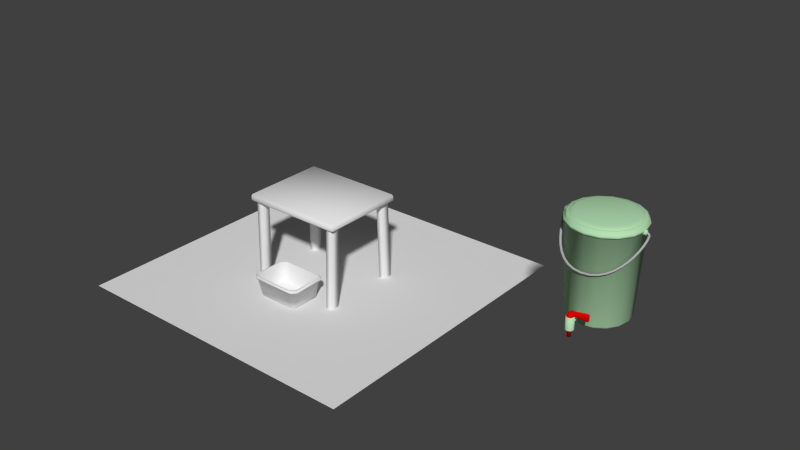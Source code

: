 # Source: HandwashStation.blend  (saved by Blender 2.73.0; exported with 4.5.12 LTS)
import bpy
from mathutils import Matrix  # noqa: F401  (used for matrix-valued properties, if any)

bpy.ops.wm.read_factory_settings(use_empty=True)
scene = bpy.context.scene
scene.name = 'Scene'

# ---- collections
col_collection_1 = bpy.data.collections.new('Collection 1'); scene.collection.children.link(col_collection_1)

# ---- materials (node trees are filled in below, after node groups)
mat_brushed_steel = bpy.data.materials.new('Brushed_Steel')
mat_brushed_steel.alpha_threshold = 0.0
mat_brushed_steel.use_transparent_shadow = False
mat_brushed_steel.diffuse_color = (0.4648, 0.7484, 0.4577, 1.0)
mat_brushed_steel.roughness = 0.5
mat_brushed_steel.line_color = (0.0, 0.0, 0.0, 1.0)
mat_material = bpy.data.materials.new('Material')
mat_material.alpha_threshold = 0.0
mat_material.use_transparent_shadow = False
mat_material.diffuse_color = (0.8, 0.001989, 0.0, 1.0)
mat_material.roughness = 0.5
mat_chrome = bpy.data.materials.new('Chrome')
mat_chrome.alpha_threshold = 0.0
mat_chrome.use_transparent_shadow = False
mat_chrome.diffuse_color = (0.4292, 0.4292, 0.4292, 1.0)
mat_chrome.roughness = 0.5
mat_chrome.specular_intensity = 0.2654
mat_chrome.line_color = (0.0, 0.0, 0.0, 1.0)

# ---- material node trees

# ---- world
world_world = bpy.data.worlds.new('World'); scene.world = world_world
world_world.color = (0.05088, 0.05088, 0.05088)
world_world.use_sun_shadow = False
world_world.sun_shadow_jitter_overblur = 0.0
world_world.cycles.sampling_method = 'MANUAL'
world_world.cycles.sample_map_resolution = 256

# ---- meshes
me_plane = bpy.data.meshes.new('Plane')
me_plane.from_pydata([(-1.0, -1.0, 0.0), (1.0, -1.0, 0.0), (-1.0, 1.0, 0.0), (1.0, 1.0, 0.0)], [], [(0, 1, 3, 2)])
me_plane.use_remesh_preserve_volume = False
me_plane.use_remesh_preserve_attributes = False
me_plane.use_mirror_vertex_groups = False
me_plane.update()
me_cube_001 = bpy.data.meshes.new('Cube.001')
me_cube_001.from_pydata([(-0.132, -0.0007557, 0.09117), (-0.1161, 0.01246, 0.11), (-0.1457, 0.0121, 0.08066), (-0.1457, 0.0121, -0.08066), (-0.1161, 0.01246, -0.11), (-0.132, -0.0007557, -0.09117), (0.1161, 0.01246, -0.11), (0.1457, 0.0121, -0.08066), (0.132, -0.0007557, -0.09117), (0.1457, 0.0121, 0.08066), (0.1161, 0.01246, 0.11), (0.132, -0.0007557, 0.09117), (-0.1672, 0.1362, 0.09786), (-0.1384, 0.1359, 0.1261), (-0.1672, 0.1362, -0.09786), (-0.1384, 0.1359, -0.1261), (0.1384, 0.1359, -0.1261), (0.1672, 0.1362, -0.09786), (0.1672, 0.1362, 0.09786), (0.1384, 0.1359, 0.1261), (-0.1745, 0.1272, 0.1022), (-0.1445, 0.1268, 0.1317), (-0.1745, 0.1272, -0.1022), (-0.1445, 0.1268, -0.1317), (0.1445, 0.1268, -0.1317), (0.1745, 0.1272, -0.1022), (0.1745, 0.1272, 0.1022), (0.1445, 0.1268, 0.1317), (-0.159, 0.1431, 0.09306), (-0.1316, 0.1427, 0.1199), (-0.159, 0.1431, -0.09306), (-0.1316, 0.1427, -0.1199), (0.1316, 0.1427, -0.1199), (0.159, 0.1431, -0.09306), (0.159, 0.1431, 0.09306), (0.1316, 0.1427, 0.1199), (-0.1399, 0.01727, 0.07685), (-0.1158, 0.017, 0.09905), (-0.1399, 0.01727, -0.07685), (-0.1158, 0.017, -0.09905), (0.1158, 0.017, -0.09905), (0.1399, 0.01727, -0.07685), (0.1399, 0.01727, 0.07685), (0.1158, 0.017, 0.09905), (-0.1745, 0.1357, 0.1022), (-0.1676, 0.1431, 0.09811), (-0.1388, 0.1427, 0.1264), (-0.1445, 0.1354, 0.1317), (-0.1676, 0.1431, -0.09811), (-0.1745, 0.1357, -0.1022), (-0.1445, 0.1354, -0.1317), (-0.1388, 0.1427, -0.1264), (0.1388, 0.1427, -0.1264), (0.1445, 0.1354, -0.1317), (0.1745, 0.1357, -0.1022), (0.1676, 0.1431, -0.09811), (0.1676, 0.1431, 0.09811), (0.1745, 0.1357, 0.1022), (0.1445, 0.1354, 0.1317), (0.1388, 0.1427, 0.1264)], [], [(0, 5, 8, 11), (17, 18, 9, 7), (15, 16, 6, 4), (19, 13, 1, 10), (0, 1, 2), (3, 4, 5), (6, 7, 8), (9, 10, 11), (1, 13, 12, 2), (15, 4, 3, 14), (5, 0, 2, 3), (17, 7, 6, 16), (8, 5, 4, 6), (19, 10, 9, 18), (11, 8, 7, 9), (0, 11, 10, 1), (12, 14, 3, 2), (13, 19, 27, 21), (18, 17, 25, 26), (16, 15, 23, 24), (14, 12, 20, 22), (19, 18, 26, 27), (17, 16, 24, 25), (15, 14, 22, 23), (12, 13, 21, 20), (23, 22, 49, 50), (56, 55, 33, 34), (52, 51, 31, 32), (20, 21, 47, 44), (59, 56, 34, 35), (55, 52, 32, 33), (51, 48, 30, 31), (48, 45, 28, 30), (21, 27, 58, 47), (27, 26, 57, 58), (25, 24, 53, 54), (46, 59, 35, 29), (26, 25, 54, 57), (24, 23, 50, 53), (22, 20, 44, 49), (29, 35, 43, 37), (34, 33, 41, 42), (32, 31, 39, 40), (30, 28, 36, 38), (35, 34, 42, 43), (33, 32, 40, 41), (31, 30, 38, 39), (28, 29, 37, 36), (36, 37, 43, 42, 41, 40, 39, 38), (44, 47, 46, 45), (50, 49, 48, 51), (54, 53, 52, 55), (58, 57, 56, 59), (49, 44, 45, 48), (53, 50, 51, 52), (57, 54, 55, 56), (47, 58, 59, 46), (45, 46, 29, 28)])
me_cube_001.polygons.foreach_set('use_smooth', [True] * 58)
_uv = me_cube_001.uv_layers.new(name='UVMap')
_uv.uv.foreach_set('vector', [0.7768, 0.5472, 0.5884, 0.5038, 0.6514, 0.2308, 0.8398, 0.2743, 0.9669, 0.05747, 0.9975, 0.2591, 0.8665, 0.254, 0.8464, 0.1013, 0.4344, 0.4752, 0.5004, 0.1891, 0.6237, 0.2418, 0.5684, 0.4818, 0.9938, 0.3029, 0.9278, 0.589, 0.8045, 0.5362, 0.8598, 0.2963, 0.7829, 0.5574, 0.8045, 0.5362, 0.7915, 0.5779, 0.6991, 0.7056, 0.6645, 0.7324, 0.6772, 0.7046, 0.8277, 0.06297, 0.8464, 0.1013, 0.8266, 0.09248, 0.8665, 0.254, 0.8598, 0.2963, 0.8502, 0.268, 0.8045, 0.5362, 0.9278, 0.589, 0.9119, 0.63, 0.7915, 0.5779, 0.7595, 0.8314, 0.6645, 0.7324, 0.6991, 0.7056, 0.793, 0.8015, 0.6772, 0.7046, 0.7829, 0.5574, 0.7915, 0.5779, 0.6991, 0.7056, 0.9669, 0.05747, 0.8464, 0.1013, 0.8277, 0.06297, 0.9507, 0.0177, 0.6514, 0.2308, 0.5884, 0.5038, 0.5684, 0.4818, 0.6237, 0.2418, 0.9938, 0.3029, 0.8598, 0.2963, 0.8665, 0.254, 0.9975, 0.2591, 0.8502, 0.268, 0.8266, 0.09248, 0.8464, 0.1013, 0.8665, 0.254, 0.7768, 0.5472, 0.8398, 0.2743, 0.8598, 0.2963, 0.8045, 0.5362, 0.9119, 0.63, 0.793, 0.8015, 0.6991, 0.7056, 0.7915, 0.5779, -0.001557, 0.6993, 0.06178, 0.41, 0.07495, 0.4119, 0.01041, 0.7028, 0.09239, 0.3635, 0.3142, 0.2475, 0.321, 0.2626, 0.1023, 0.3759, 0.5798, 0.5042, 0.4849, 0.8421, 0.4699, 0.8459, 0.5689, 0.4931, 0.1673, 0.9254, 0.007733, 0.7534, 0.02185, 0.7454, 0.1775, 0.9152, 0.06178, 0.41, 0.09239, 0.3635, 0.1023, 0.3759, 0.07495, 0.4119, 0.3142, 0.2475, 0.3717, 0.2325, 0.3757, 0.2501, 0.321, 0.2626, 0.2108, 0.9575, 0.1673, 0.9254, 0.1775, 0.9152, 0.2202, 0.944, 0.007733, 0.7534, -0.001557, 0.6993, 0.01041, 0.7028, 0.02185, 0.7454, 0.2202, 0.944, 0.1775, 0.9152, 0.1839, 0.9073, 0.2268, 0.9339, 0.1177, 0.3926, 0.3275, 0.2856, 0.3288, 0.2969, 0.1257, 0.4002, 0.5455, 0.4941, 0.4504, 0.8329, 0.4449, 0.822, 0.5351, 0.5006, 0.02185, 0.7454, 0.01041, 0.7028, 0.01989, 0.7024, 0.03075, 0.7407, 0.09174, 0.4238, 0.1177, 0.3926, 0.1257, 0.4002, 0.09666, 0.4311, 0.3275, 0.2856, 0.3813, 0.2789, 0.3835, 0.2919, 0.3288, 0.2969, 0.2347, 0.9212, 0.1909, 0.897, 0.1963, 0.887, 0.241, 0.9108, 0.1909, 0.897, 0.04121, 0.736, 0.05051, 0.7325, 0.1963, 0.887, 0.01041, 0.7028, 0.07495, 0.4119, 0.08363, 0.4162, 0.01989, 0.7024, 0.07495, 0.4119, 0.1023, 0.3759, 0.1091, 0.3837, 0.08363, 0.4162, 0.321, 0.2626, 0.3757, 0.2501, 0.3785, 0.2629, 0.3245, 0.2731, 0.03038, 0.6989, 0.09174, 0.4238, 0.09666, 0.4311, 0.0383, 0.6944, 0.1023, 0.3759, 0.321, 0.2626, 0.3245, 0.2731, 0.1091, 0.3837, 0.5689, 0.4931, 0.4699, 0.8459, 0.4595, 0.843, 0.5585, 0.4902, 0.1775, 0.9152, 0.02185, 0.7454, 0.03075, 0.7407, 0.1839, 0.9073, 0.0383, 0.6944, 0.09666, 0.4311, 0.1976, 0.503, 0.1466, 0.6626, 0.1257, 0.4002, 0.3288, 0.2969, 0.3358, 0.4569, 0.2116, 0.4809, 0.5351, 0.5006, 0.4449, 0.822, 0.2947, 0.759, 0.3741, 0.4762, 0.1963, 0.887, 0.05051, 0.7325, 0.1506, 0.6879, 0.259, 0.7593, 0.09666, 0.4311, 0.1257, 0.4002, 0.2116, 0.4809, 0.1976, 0.503, 0.3288, 0.2969, 0.3835, 0.2919, 0.3741, 0.4762, 0.3358, 0.4569, 0.241, 0.9108, 0.1963, 0.887, 0.259, 0.7593, 0.2947, 0.759, 0.05051, 0.7325, 0.0383, 0.6944, 0.1466, 0.6626, 0.1506, 0.6879, 0.1506, 0.6879, 0.1466, 0.6626, 0.1976, 0.503, 0.2116, 0.4809, 0.3358, 0.4569, 0.3741, 0.4762, 0.2947, 0.759, 0.259, 0.7593, 0.03075, 0.7407, 0.01989, 0.7024, 0.03038, 0.6989, 0.04121, 0.736, 0.2268, 0.9339, 0.1839, 0.9073, 0.1909, 0.897, 0.2347, 0.9212, 0.3245, 0.2731, 0.3785, 0.2629, 0.3813, 0.2789, 0.3275, 0.2856, 0.08363, 0.4162, 0.1091, 0.3837, 0.1177, 0.3926, 0.09174, 0.4238, 0.1839, 0.9073, 0.03075, 0.7407, 0.04121, 0.736, 0.1909, 0.897, 0.5585, 0.4902, 0.4595, 0.843, 0.4504, 0.8329, 0.5455, 0.4941, 0.1091, 0.3837, 0.3245, 0.2731, 0.3275, 0.2856, 0.1177, 0.3926, 0.01989, 0.7024, 0.08363, 0.4162, 0.09174, 0.4238, 0.03038, 0.6989, 0.04121, 0.736, 0.03038, 0.6989, 0.0383, 0.6944, 0.05051, 0.7325])
me_cube_001.use_remesh_preserve_volume = False
me_cube_001.use_remesh_preserve_attributes = False
me_cube_001.use_mirror_vertex_groups = False
me_cube_001.update()
me_cube = bpy.data.meshes.new('Cube')
me_cube.from_pydata([(-0.3291, 0.5306, 0.2687), (-0.3291, 0.5426, 0.2807), (-0.3411, 0.5426, 0.2687), (-0.3411, 0.5426, -0.2687), (-0.3291, 0.5426, -0.2807), (-0.3291, 0.5306, -0.2687), (0.3291, 0.5426, -0.2807), (0.3411, 0.5426, -0.2687), (0.3291, 0.5306, -0.2687), (0.3411, 0.5426, 0.2687), (0.3291, 0.5426, 0.2807), (0.3291, 0.5306, 0.2687), (-0.3411, 0.5659, 0.2687), (-0.3291, 0.5659, 0.2807), (-0.3291, 0.5779, 0.2687), (-0.3411, 0.5659, -0.2687), (-0.3291, 0.5779, -0.2687), (-0.3291, 0.5659, -0.2807), (0.3291, 0.5659, -0.2807), (0.3291, 0.5779, -0.2687), (0.3411, 0.5659, -0.2687), (0.3411, 0.5659, 0.2687), (0.3291, 0.5779, 0.2687), (0.3291, 0.5659, 0.2807), (-0.3171, 0.002736, -0.198), (-0.3171, 0.002736, -0.2598), (-0.2762, 0.002736, -0.2598), (-0.2762, 0.002736, -0.198), (-0.3104, 0.5486, -0.193), (-0.3104, 0.5486, -0.2548), (-0.2694, 0.5486, -0.2548), (-0.2694, 0.5486, -0.193), (0.2749, 0.0005951, -0.2093), (0.2749, 0.0005951, -0.271), (0.3159, 0.0005951, -0.271), (0.3159, 0.0005951, -0.2093), (0.2682, 0.5486, -0.193), (0.2682, 0.5486, -0.2548), (0.3091, 0.5486, -0.2548), (0.3091, 0.5486, -0.193), (-0.3238, 0.0005951, 0.2525), (-0.3238, 0.0005951, 0.1908), (-0.2828, 0.0005951, 0.1908), (-0.2828, 0.0005951, 0.2525), (-0.3104, 0.5486, 0.2525), (-0.3104, 0.5486, 0.1908), (-0.2694, 0.5486, 0.1908), (-0.2694, 0.5486, 0.2525), (0.2772, 0.0005951, 0.2843), (0.2772, 0.0005951, 0.2225), (0.3181, 0.0005951, 0.2225), (0.3181, 0.0005951, 0.2843), (0.2682, 0.5486, 0.2525), (0.2682, 0.5486, 0.1908), (0.3091, 0.5486, 0.1908), (0.3091, 0.5486, 0.2525)], [], [(0, 5, 8, 11), (20, 21, 9, 7), (22, 19, 16, 14), (17, 18, 6, 4), (23, 13, 1, 10), (0, 1, 2), (3, 4, 5), (6, 7, 8), (9, 10, 11), (12, 13, 14), (15, 16, 17), (18, 19, 20), (21, 22, 23), (1, 13, 12, 2), (14, 16, 15, 12), (17, 4, 3, 15), (5, 0, 2, 3), (16, 19, 18, 17), (20, 7, 6, 18), (8, 5, 4, 6), (19, 22, 21, 20), (23, 10, 9, 21), (11, 8, 7, 9), (22, 14, 13, 23), (0, 11, 10, 1), (12, 15, 3, 2), (28, 29, 25, 24), (29, 30, 26, 25), (30, 31, 27, 26), (31, 28, 24, 27), (36, 37, 33, 32), (37, 38, 34, 33), (38, 39, 35, 34), (39, 36, 32, 35), (44, 45, 41, 40), (45, 46, 42, 41), (46, 47, 43, 42), (47, 44, 40, 43), (52, 53, 49, 48), (53, 54, 50, 49), (54, 55, 51, 50), (55, 52, 48, 51)])
me_cube.polygons.foreach_set('use_smooth', [True] * 42)
_uv = me_cube.uv_layers.new(name='UVMap')
_uv.uv.foreach_set('vector', [0.009879, 0.009713, 0.4527, 0.009713, 0.4527, 0.5427, 0.009879, 0.5427, 0.3792, 0.5525, 0.3792, 0.8603, 0.36, 0.8603, 0.36, 0.5525, 0.9152, 0.5427, 0.4724, 0.5427, 0.4724, 0.009713, 0.9152, 0.009713, 0.321, 0.9294, 0.321, 0.5525, 0.3402, 0.5525, 0.3402, 0.9294, 0.935, 0.6985, 0.935, 0.3216, 0.9542, 0.3216, 0.9542, 0.6985, 0.964, 0.3147, 0.9542, 0.3216, 0.9542, 0.3078, 0.3402, 0.9431, 0.3402, 0.9294, 0.3501, 0.9362, 0.4247, 0.5811, 0.4387, 0.5811, 0.4317, 0.5908, 0.36, 0.8603, 0.36, 0.874, 0.3501, 0.8672, 0.935, 0.3078, 0.935, 0.3216, 0.9251, 0.3147, 0.321, 0.9431, 0.3111, 0.9362, 0.321, 0.9294, 0.4247, 0.5622, 0.4317, 0.5525, 0.4387, 0.5622, 0.3792, 0.8603, 0.3891, 0.8672, 0.3792, 0.874, 0.9542, 0.3216, 0.935, 0.3216, 0.935, 0.3078, 0.9542, 0.3078, 0.9152, 0.009713, 0.4724, 0.009713, 0.4724, 4.828e-08, 0.9152, 0.0, 0.321, 0.9294, 0.3402, 0.9294, 0.3402, 0.9431, 0.321, 0.9431, 0.4527, 0.009713, 0.009879, 0.009713, 0.009879, 4.828e-08, 0.4527, 0.0, 0.4724, 0.009713, 0.4724, 0.5427, 0.4625, 0.5427, 0.4625, 0.009713, 0.4387, 0.5622, 0.4387, 0.5811, 0.4247, 0.5811, 0.4247, 0.5622, 0.4527, 0.5427, 0.4527, 0.009713, 0.4625, 0.009713, 0.4625, 0.5427, 0.4724, 0.5427, 0.9152, 0.5427, 0.9152, 0.5525, 0.4724, 0.5525, 0.3792, 0.874, 0.36, 0.874, 0.36, 0.8603, 0.3792, 0.8603, 0.009879, 0.5427, 0.4527, 0.5427, 0.4527, 0.5525, 0.009879, 0.5525, 0.9152, 0.5427, 0.9152, 0.009713, 0.9251, 0.009713, 0.9251, 0.5427, 0.009879, 0.009713, 0.009879, 0.5427, 4.91e-08, 0.5427, 0.0, 0.009713, 0.935, 0.3078, 0.935, 0.0, 0.9542, 0.0, 0.9542, 0.3078, 0.2154, 0.9952, 0.1794, 0.9946, 0.1794, 0.5525, 0.2154, 0.553, 0.4864, 0.5525, 0.5103, 0.5525, 0.5103, 0.9946, 0.4864, 0.9946, 0.3111, 0.9946, 0.2752, 0.9946, 0.2752, 0.5525, 0.3111, 0.5525, 0.2392, 0.9955, 0.2154, 0.9952, 0.2154, 0.553, 0.2392, 0.5534, 0.1434, 0.5527, 0.1794, 0.5532, 0.1794, 0.9971, 0.1434, 0.9966, 0.4625, 0.5525, 0.4864, 0.5532, 0.4864, 0.9972, 0.4625, 0.9965, 0.964, 0.00105, 1.0, 0.0, 1.0, 0.444, 0.964, 0.4451, 0.1196, 0.5525, 0.1434, 0.5527, 0.1434, 0.9966, 0.1196, 0.9963, 0.08361, 0.5529, 0.1196, 0.5535, 0.1196, 0.9974, 0.08361, 0.9968, 0.4129, 0.9964, 0.3891, 0.9968, 0.3891, 0.5529, 0.4129, 0.5525, 0.2752, 0.997, 0.2392, 0.9964, 0.2392, 0.5525, 0.2752, 0.5531, 0.05975, 0.5525, 0.08361, 0.5529, 0.08361, 0.9968, 0.05975, 0.9964, 0.02383, 0.5543, 0.05975, 0.5525, 0.05975, 0.9969, 0.02383, 0.9988, 0.4625, 0.9965, 0.4387, 0.9972, 0.4387, 0.5531, 0.4625, 0.5525, 1.0, 0.8902, 0.964, 0.8891, 0.964, 0.4451, 1.0, 0.4461, 9.82e-08, 0.5555, 0.02383, 0.5543, 0.02383, 0.9988, 0.0, 1.0])
me_cube.use_remesh_preserve_volume = False
me_cube.use_remesh_preserve_attributes = False
me_cube.use_mirror_vertex_groups = False
me_cube.update()
me_mesh = bpy.data.meshes.new('Mesh')
me_mesh.from_pydata([(0.205, 0.5169, 0.003104), (0.2051, 0.5121, -0.0005165), (0.211, 0.5118, -0.0004663), (0.2115, 0.5166, -0.004078), (0.2171, 0.5158, 0.003212), (0.2161, 0.5111, -0.0004009), (0.2198, 0.51, -0.0003292), (0.222, 0.5143, -0.003892), (0.2218, 0.5089, -0.0002819), (0.2229, 0.5076, -0.0008725), (0.2277, 0.5072, 0.003485), (0.2229, 0.5058, 0.0006648), (0.2282, 0.5057, -0.003541), (0.2223, 0.4954, 0.003525), (0.2197, 0.4799, 0.01407), (0.2247, 0.4771, 0.01186), (0.2146, 0.4612, 0.03036), (0.2067, 0.4404, 0.05085), (0.2002, 0.4203, 0.07782), (0.1957, 0.4187, 0.07407), (0.2003, 0.4149, 0.07298), (0.1855, 0.3983, 0.1026), (0.1811, 0.397, 0.09859), (0.1668, 0.3772, 0.1273), (0.1627, 0.3762, 0.123), (0.1437, 0.358, 0.1507), (0.14, 0.3573, 0.1459), (0.1436, 0.3524, 0.1461), (0.1159, 0.3414, 0.1712), (0.1128, 0.3411, 0.166), (0.1158, 0.3359, 0.1666), (0.08297, 0.3285, 0.1875), (0.08076, 0.3284, 0.1819), (0.08288, 0.3229, 0.1829), (0.04335, 0.3202, 0.1924), (-0.0004158, 0.3173, 0.1962), (-0.0004158, 0.3115, 0.1976), (0.2051, 0.5169, -0.004137), (0.205, 0.5218, -0.004159), (0.212, 0.5215, -0.004107), (0.2173, 0.5158, -0.003997), (0.2254, 0.5122, -0.003762), (0.2287, 0.5158, -0.003814), (0.2274, 0.5095, -0.003604), (0.2332, 0.5062, -0.003277), (0.2275, 0.4934, 0.0006636), (0.2296, 0.4766, 0.01257), (0.2195, 0.458, 0.02858), (0.2115, 0.4369, 0.04942), (0.1855, 0.3929, 0.09787), (0.19, 0.3914, 0.09951), (0.1668, 0.3717, 0.1227), (0.1709, 0.37, 0.1247), (0.1474, 0.3503, 0.1485), (0.1189, 0.3334, 0.1695), (0.04443, 0.3145, 0.1937), (-0.0004158, 0.3083, 0.2013), (0.2119, 0.5215, 0.00319), (0.2114, 0.5166, 0.00315), (0.2182, 0.5205, 0.00328), (0.2239, 0.5187, 0.003406), (0.2218, 0.5143, 0.003288), (0.2285, 0.5159, 0.003573), (0.2251, 0.5123, 0.003367), (0.227, 0.5098, 0.003447), (0.2318, 0.4965, 0.007678), (0.227, 0.4967, 0.007109), (0.2292, 0.4811, 0.01826), (0.2244, 0.4816, 0.01754), (0.2193, 0.4629, 0.03384), (0.2114, 0.4421, 0.05442), (0.2048, 0.4192, 0.07919), (0.1899, 0.3969, 0.1043), (0.119, 0.339, 0.1741), (0.04562, 0.3171, 0.202), (0.04449, 0.32, 0.1983), (-0.0004158, 0.314, 0.206), (0.205, 0.5267, -0.0005116), (0.205, 0.5218, 0.003128), (0.2124, 0.5264, -0.0004491), (0.2184, 0.5205, -0.004037), (0.2194, 0.5253, -0.000359), (0.224, 0.5187, -0.003943), (0.226, 0.5233, -0.000227), (0.232, 0.5196, -3.186e-05), (0.2319, 0.5116, -0.003629), (0.2364, 0.5138, 0.0002547), (0.2316, 0.5118, 0.003764), (0.2379, 0.5073, 0.0008839), (0.2325, 0.5075, 0.003924), (0.2325, 0.4932, 0.001232), (0.2371, 0.4947, 0.005241), (0.2343, 0.4784, 0.01621), (0.2244, 0.4572, 0.02946), (0.2291, 0.4591, 0.03303), (0.2241, 0.4622, 0.03474), (0.2163, 0.436, 0.0505), (0.221, 0.4377, 0.05415), (0.2161, 0.4412, 0.05553), (0.2049, 0.4137, 0.07431), (0.2095, 0.4153, 0.07813), (0.1944, 0.3928, 0.1036), (0.1751, 0.371, 0.1291), (0.1709, 0.3756, 0.1294), (0.1512, 0.351, 0.1533), (0.1474, 0.3559, 0.1531), (0.1221, 0.3337, 0.1748), (0.08508, 0.3201, 0.1862), (0.08736, 0.32, 0.192), (0.08516, 0.3257, 0.1909), (0.04556, 0.3114, 0.1973), (0.04674, 0.3111, 0.2034), (-0.2059, 0.5169, 0.003104), (-0.2059, 0.5121, -0.0005165), (-0.2059, 0.5169, -0.004137), (-0.2118, 0.5118, -0.0004663), (-0.2123, 0.5166, -0.004078), (-0.218, 0.5158, 0.003212), (-0.2169, 0.5111, -0.0004009), (-0.2206, 0.51, -0.0003292), (-0.2228, 0.5143, -0.003892), (-0.2259, 0.5123, 0.003367), (-0.2226, 0.5089, -0.0002819), (-0.2237, 0.5076, -0.0008725), (-0.2237, 0.5058, 0.0006648), (-0.2231, 0.4954, 0.003525), (-0.2283, 0.4934, 0.0006636), (-0.2252, 0.4816, 0.01754), (-0.2205, 0.4799, 0.01407), (-0.2154, 0.4612, 0.03036), (-0.2204, 0.458, 0.02858), (-0.2122, 0.4421, 0.05442), (-0.2076, 0.4404, 0.05085), (-0.1965, 0.4187, 0.07407), (-0.1863, 0.3983, 0.1026), (-0.1819, 0.397, 0.09859), (-0.1864, 0.3929, 0.09787), (-0.1676, 0.3772, 0.1273), (-0.1635, 0.3762, 0.123), (-0.1676, 0.3717, 0.1227), (-0.1408, 0.3573, 0.1459), (-0.1137, 0.3411, 0.166), (-0.1166, 0.3359, 0.1666), (-0.0838, 0.3285, 0.1875), (-0.08159, 0.3284, 0.1819), (-0.04532, 0.32, 0.1983), (-0.04418, 0.3202, 0.1924), (-0.0004158, 0.317, 0.2022), (-0.2059, 0.5218, -0.004159), (-0.2128, 0.5215, -0.004107), (-0.2181, 0.5158, -0.003997), (-0.2249, 0.5187, -0.003943), (-0.2262, 0.5122, -0.003762), (-0.2282, 0.5095, -0.003604), (-0.2291, 0.5057, -0.003541), (-0.2341, 0.5062, -0.003277), (-0.2256, 0.4771, 0.01186), (-0.2252, 0.4572, 0.02946), (-0.2124, 0.4369, 0.04942), (-0.2171, 0.436, 0.0505), (-0.2011, 0.4149, 0.07298), (-0.1717, 0.37, 0.1247), (-0.1445, 0.3524, 0.1461), (-0.1482, 0.3503, 0.1485), (-0.08371, 0.3229, 0.1829), (-0.04527, 0.3145, 0.1937), (-0.04639, 0.3114, 0.1973), (-0.2058, 0.5218, 0.003128), (-0.2122, 0.5166, 0.00315), (-0.2226, 0.5143, 0.003288), (-0.2293, 0.5159, 0.003573), (-0.2324, 0.5118, 0.003764), (-0.2278, 0.5098, 0.003447), (-0.2333, 0.5075, 0.003924), (-0.2285, 0.5072, 0.003485), (-0.2326, 0.4965, 0.007678), (-0.2278, 0.4967, 0.007109), (-0.23, 0.4811, 0.01826), (-0.2201, 0.4629, 0.03384), (-0.2011, 0.4203, 0.07782), (-0.1908, 0.3969, 0.1043), (-0.1718, 0.3756, 0.1294), (-0.1445, 0.358, 0.1507), (-0.1198, 0.339, 0.1741), (-0.1167, 0.3414, 0.1712), (-0.086, 0.3257, 0.1909), (-0.2058, 0.5267, -0.0005116), (-0.2132, 0.5264, -0.0004491), (-0.2127, 0.5215, 0.00319), (-0.2192, 0.5205, -0.004037), (-0.2202, 0.5253, -0.000359), (-0.2191, 0.5205, 0.00328), (-0.2269, 0.5233, -0.000227), (-0.2247, 0.5187, 0.003406), (-0.2295, 0.5158, -0.003814), (-0.2328, 0.5196, -3.186e-05), (-0.2328, 0.5116, -0.003629), (-0.2373, 0.5138, 0.0002547), (-0.2387, 0.5073, 0.0008839), (-0.2333, 0.4932, 0.001232), (-0.2379, 0.4947, 0.005241), (-0.2305, 0.4766, 0.01257), (-0.2352, 0.4784, 0.01621), (-0.2299, 0.4591, 0.03303), (-0.2249, 0.4622, 0.03474), (-0.2218, 0.4377, 0.05415), (-0.2169, 0.4412, 0.05553), (-0.2058, 0.4137, 0.07431), (-0.2104, 0.4153, 0.07813), (-0.2057, 0.4192, 0.07919), (-0.1908, 0.3914, 0.09951), (-0.1953, 0.3928, 0.1036), (-0.1759, 0.371, 0.1291), (-0.152, 0.351, 0.1533), (-0.1482, 0.3559, 0.1531), (-0.1197, 0.3334, 0.1695), (-0.1229, 0.3337, 0.1748), (-0.08591, 0.3201, 0.1862), (-0.08819, 0.32, 0.192), (-0.04757, 0.3111, 0.2034), (-0.04645, 0.3171, 0.202), (-0.0004158, 0.3079, 0.2075), (1.339e-07, -1.339e-07, -0.1615), (-0.06181, -1.339e-07, -0.1492), (-0.1142, -1.339e-07, -0.1142), (-0.1492, -1.339e-07, -0.06181), (-0.1615, -1.339e-07, -6.693e-08), (-0.1492, -1.339e-07, 0.06181), (-0.1142, -1.339e-07, 0.1142), (-0.06181, -1.339e-07, 0.1492), (1.339e-07, -1.339e-07, 0.1615), (0.06181, -1.339e-07, 0.1492), (0.1142, -1.339e-07, 0.1142), (0.1492, -1.339e-07, 0.06181), (0.1615, -1.339e-07, -6.693e-08), (0.1492, -1.339e-07, -0.06181), (0.1142, -1.339e-07, -0.1142), (0.06181, -1.339e-07, -0.1492), (1.339e-07, 0.5525, -0.2018), (-0.07724, 0.5525, -0.1865), (-0.1427, 0.5525, -0.1427), (-0.1865, 0.5525, -0.07724), (-0.2018, 0.5525, -6.693e-08), (-0.1865, 0.5525, 0.07724), (-0.1427, 0.5525, 0.1427), (-0.07724, 0.5525, 0.1865), (1.339e-07, 0.5525, 0.2018), (0.07724, 0.5525, 0.1865), (0.1427, 0.5525, 0.1427), (0.1865, 0.5525, 0.07724), (0.2018, 0.5525, -6.693e-08), (0.1865, 0.5525, -0.07724), (0.1427, 0.5525, -0.1427), (0.07724, 0.5525, -0.1865), (0.2113, 0.5217, -6.693e-08), (0.2118, 0.5341, -6.693e-08), (0.1956, 0.5341, 0.08104), (0.1952, 0.5217, 0.08086), (-0.08086, 0.5217, -0.1952), (-0.08104, 0.5341, -0.1956), (1.339e-07, 0.5341, -0.2118), (1.339e-07, 0.5217, -0.2113), (0.1494, 0.5217, -0.1494), (0.1497, 0.5341, -0.1497), (0.1956, 0.5341, -0.08104), (0.1952, 0.5217, -0.08086), (-0.1952, 0.5217, -0.08086), (-0.1956, 0.5341, -0.08104), (-0.1497, 0.5341, -0.1497), (-0.1494, 0.5217, -0.1494), (-0.1421, 0.5171, -0.1421), (-0.1424, 0.5387, -0.1424), (-0.1861, 0.5387, -0.07707), (-0.1856, 0.5171, -0.0769), (0.1856, 0.5171, -0.0769), (0.1861, 0.5387, -0.07707), (0.1424, 0.5387, -0.1424), (0.1421, 0.5171, -0.1421), (1.339e-07, 0.5171, -0.2009), (1.339e-07, 0.5387, -0.2014), (-0.07707, 0.5387, -0.1861), (-0.0769, 0.5171, -0.1856), (0.1856, 0.5171, 0.0769), (0.1861, 0.5387, 0.07707), (0.2014, 0.5387, -6.693e-08), (0.2009, 0.5171, -6.693e-08), (0.0769, 0.5171, 0.1856), (0.07707, 0.5387, 0.1861), (0.1424, 0.5387, 0.1424), (0.1421, 0.5171, 0.1421), (-0.0769, 0.5171, 0.1856), (-0.07707, 0.5387, 0.1861), (1.339e-07, 0.5387, 0.2014), (1.339e-07, 0.5171, 0.2009), (-0.1856, 0.5171, 0.0769), (-0.1861, 0.5387, 0.07707), (-0.1424, 0.5387, 0.1424), (-0.1421, 0.5171, 0.1421), (-0.2014, 0.5387, -6.693e-08), (-0.2009, 0.5171, -6.693e-08), (0.07707, 0.5387, -0.1861), (0.0769, 0.5171, -0.1856), (0.08086, 0.5217, 0.1952), (0.08104, 0.5341, 0.1956), (0.1497, 0.5341, 0.1497), (0.1494, 0.5217, 0.1494), (-0.08086, 0.5217, 0.1952), (-0.08104, 0.5341, 0.1956), (1.339e-07, 0.5341, 0.2118), (1.339e-07, 0.5217, 0.2113), (-0.1952, 0.5217, 0.08086), (-0.1956, 0.5341, 0.08104), (-0.1497, 0.5341, 0.1497), (-0.1494, 0.5217, 0.1494), (-0.2118, 0.5341, -6.693e-08), (-0.2113, 0.5217, -6.693e-08), (0.08104, 0.5341, -0.1956), (0.08086, 0.5217, -0.1952), (1.339e-07, 0.5525, -0.1874), (-0.07171, 0.5525, -0.1731), (-0.1325, 0.5525, -0.1325), (-0.1731, 0.5525, -0.07171), (-0.1874, 0.5525, -6.693e-08), (-0.1731, 0.5525, 0.07171), (-0.1325, 0.5525, 0.1325), (-0.07171, 0.5525, 0.1731), (1.339e-07, 0.5525, 0.1874), (0.07171, 0.5525, 0.1731), (0.1325, 0.5525, 0.1325), (0.1731, 0.5525, 0.07171), (0.1874, 0.5525, -6.693e-08), (0.1731, 0.5525, -0.07171), (0.1325, 0.5525, -0.1325), (0.07171, 0.5525, -0.1731), (1.339e-07, 0.5643, -6.693e-08), (1.339e-07, 0.5497, -0.1909), (-0.07304, 0.5497, -0.1763), (-0.135, 0.5497, -0.135), (-0.1763, 0.5497, -0.07304), (-0.1909, 0.5497, -6.693e-08), (-0.1763, 0.5497, 0.07304), (-0.135, 0.5497, 0.135), (-0.07304, 0.5497, 0.1763), (1.339e-07, 0.5497, 0.1909), (0.07304, 0.5497, 0.1763), (0.135, 0.5497, 0.135), (0.1763, 0.5497, 0.07304), (0.1909, 0.5497, -6.693e-08), (0.1763, 0.5497, -0.07304), (0.135, 0.5497, -0.135), (0.07304, 0.5497, -0.1763), (1.339e-07, 0.5576, -0.1804), (1.339e-07, 0.5643, -0.1618), (-0.06192, 0.5643, -0.1495), (-0.06903, 0.5576, -0.1667), (-0.1144, 0.5643, -0.1144), (-0.1276, 0.5576, -0.1276), (-0.1495, 0.5643, -0.06192), (-0.1667, 0.5576, -0.06903), (-0.1618, 0.5643, -6.693e-08), (-0.1804, 0.5576, -6.693e-08), (-0.1495, 0.5643, 0.06192), (-0.1667, 0.5576, 0.06903), (-0.1144, 0.5643, 0.1144), (-0.1276, 0.5576, 0.1276), (-0.06192, 0.5643, 0.1495), (-0.06903, 0.5576, 0.1667), (1.339e-07, 0.5643, 0.1618), (1.339e-07, 0.5576, 0.1804), (0.06192, 0.5643, 0.1495), (0.06903, 0.5576, 0.1667), (0.1144, 0.5643, 0.1144), (0.1276, 0.5576, 0.1276), (0.1495, 0.5643, 0.06192), (0.1667, 0.5576, 0.06903), (0.1618, 0.5643, -6.693e-08), (0.1804, 0.5576, -6.693e-08), (0.1495, 0.5643, -0.06192), (0.1667, 0.5576, -0.06903), (0.1144, 0.5643, -0.1144), (0.1276, 0.5576, -0.1276), (0.06192, 0.5643, -0.1495), (0.06903, 0.5576, -0.1667), (-0.1235, 0.01385, -0.1235), (-0.1614, 0.01385, -0.06685), (-0.06685, 0.01385, -0.1614), (-0.1747, 0.01385, -6.693e-08), (0.1614, 0.01385, -0.06685), (0.1235, 0.01385, -0.1235), (0.1747, 0.01385, -6.693e-08), (0.06685, 0.01385, -0.1614), (1.339e-07, 0.01385, -0.1747), (0.1614, 0.01385, 0.06685), (0.1235, 0.01385, 0.1235), (0.06685, 0.01385, 0.1614), (1.339e-07, 0.01385, 0.1747), (-0.06685, 0.01385, 0.1614), (-0.1235, 0.01385, 0.1235), (-0.1614, 0.01385, 0.06685), (-0.009385, 0.06882, 0.1616), (-0.02252, 0.05928, 0.1616), (-0.0175, 0.04385, 0.1616), (-0.00127, 0.04385, 0.1616), (0.003745, 0.05928, 0.1616), (-0.009385, 0.06882, 0.2356), (-0.02252, 0.05928, 0.2356), (-0.0175, 0.04385, 0.2356), (-0.00127, 0.04385, 0.2356), (0.003745, 0.05928, 0.2356), (0.004466, 0.0174, 0.2357), (0.01303, 0.0174, 0.2475), (0.01303, 0.0174, 0.2621), (0.004466, 0.0174, 0.2739), (-0.009385, 0.0174, 0.2784), (-0.02324, 0.0174, 0.2739), (-0.0318, 0.0174, 0.2621), (-0.0318, 0.0174, 0.2475), (-0.02324, 0.0174, 0.2357), (-0.009385, 0.0174, 0.2312), (-0.009385, 0.08803, 0.2312), (-0.02324, 0.08803, 0.2357), (-0.0318, 0.08803, 0.2475), (-0.0318, 0.08803, 0.2621), (-0.02324, 0.08803, 0.2739), (-0.009385, 0.08803, 0.2784), (0.004466, 0.08803, 0.2739), (0.01303, 0.08803, 0.2621), (0.01303, 0.08803, 0.2475), (0.004466, 0.08803, 0.2357), (-0.009385, 0.08803, 0.241), (-0.01752, 0.08803, 0.2436), (-0.02255, 0.08803, 0.2505), (-0.02255, 0.08803, 0.2591), (-0.01752, 0.08803, 0.266), (-0.009385, 0.08803, 0.2686), (-0.001252, 0.08803, 0.266), (0.003775, 0.08803, 0.2591), (0.003775, 0.08803, 0.2505), (-0.001252, 0.08803, 0.2436), (-0.009385, -0.02474, 0.2445), (-0.01542, -0.02474, 0.2465), (-0.01915, -0.02474, 0.2516), (-0.01915, -0.02474, 0.258), (-0.01542, -0.02474, 0.2631), (-0.009385, -0.02474, 0.2651), (-0.00335, -0.02474, 0.2631), (0.0003798, -0.02474, 0.258), (0.0003798, -0.02474, 0.2516), (-0.00335, -0.02474, 0.2465), (-0.009385, 0.0923, 0.2377), (-0.01942, 0.09715, 0.2375), (-0.02563, 0.09715, 0.2482), (-0.02563, 0.09715, 0.2614), (-0.01942, 0.09715, 0.272), (-0.009385, 0.0923, 0.2719), (0.000652, 0.0923, 0.2686), (0.006855, 0.0923, 0.2601), (0.006855, 0.0923, 0.2495), (0.000652, 0.0923, 0.241), (0.08781, 0.1396, 0.2522), (0.08781, 0.1395, 0.2575), (0.08781, 0.1316, 0.2617), (0.08781, 0.1143, 0.2605), (0.08781, 0.102, 0.2594), (0.08781, 0.09443, 0.2565), (0.08781, 0.0946, 0.253), (0.08781, 0.1024, 0.2502), (0.08781, 0.1149, 0.2491), (0.08781, 0.1321, 0.2479), (0.009906, 0.1251, 0.2522), (0.009906, 0.125, 0.2575), (0.009906, 0.1207, 0.2617), (0.009906, 0.109, 0.2605), (0.009906, 0.1022, 0.2594), (0.009906, 0.09802, 0.2565), (0.009906, 0.09811, 0.253), (0.009906, 0.1024, 0.2502), (0.009906, 0.1093, 0.2491), (0.009906, 0.1209, 0.2479), (-0.01565, 0.1095, 0.2374), (-0.00516, 0.1177, 0.2406), (-0.02099, 0.1118, 0.2482), (-0.008205, 0.1213, 0.2494), (-0.02097, 0.1118, 0.2615), (-0.00817, 0.1213, 0.2603), (-0.01558, 0.1094, 0.2722), (-0.005067, 0.1176, 0.269), (-0.006884, 0.1008, 0.2691), (-8.259e-05, 0.1067, 0.2665), (0.001795, 0.09704, 0.2664), (0.00488, 0.1008, 0.2642), (0.007143, 0.09471, 0.2592), (0.007924, 0.09713, 0.2584), (0.007117, 0.09472, 0.2503), (0.007889, 0.09718, 0.2511), (0.001728, 0.09707, 0.2432), (0.004787, 0.1009, 0.2453), (-0.0001978, 0.1069, 0.2431), (-0.006967, 0.1009, 0.2405), (0.09335, 0.1361, 0.2522), (0.09335, 0.136, 0.2575), (0.09335, 0.1295, 0.2617), (0.09335, 0.1144, 0.2605), (0.09335, 0.1042, 0.2594), (0.09335, 0.09793, 0.2565), (0.09335, 0.09807, 0.253), (0.09335, 0.1045, 0.2502), (0.09335, 0.1148, 0.2491), (0.09335, 0.1299, 0.2479), (0.0954, 0.1136, 0.2529), (-0.009385, -0.02474, 0.2548), (0.1836, 0.5345, -6.693e-08), (0.1836, 0.5241, 0.01434), (0.1836, 0.5072, 0.008863), (0.1836, 0.5072, -0.008863), (0.1836, 0.5241, -0.01434), (0.2197, 0.5337, -6.693e-08), (0.2197, 0.5238, 0.01357), (0.2197, 0.5079, 0.008386), (0.2197, 0.5079, -0.008386), (0.2197, 0.5238, -0.01357), (-0.2175, 0.5345, -6.693e-08), (-0.2175, 0.5241, 0.01434), (-0.2175, 0.5072, 0.008863), (-0.2175, 0.5072, -0.008863), (-0.2175, 0.5241, -0.01434), (-0.1815, 0.5337, -6.693e-08), (-0.1815, 0.5238, 0.01357), (-0.1815, 0.5079, 0.008386), (-0.1815, 0.5079, -0.008386), (-0.1815, 0.5238, -0.01357)], [], [(19, 22, 21, 18), (22, 24, 23, 21), (24, 26, 25, 23), (26, 29, 28, 25), (27, 30, 29, 26), (29, 32, 31, 28), (30, 33, 32, 29), (50, 52, 51, 49), (61, 63, 62, 60), (66, 68, 67, 65), (81, 83, 82, 80), (87, 89, 88, 86), (94, 97, 96, 93), (95, 98, 97, 94), (97, 100, 99, 96), (103, 105, 104, 102), (108, 111, 110, 107), (114, 113, 115, 116), (135, 134, 137, 138), (136, 135, 138, 139), (144, 143, 145, 146), (172, 171, 173, 174), (174, 173, 175, 176), (188, 187, 190, 191), (191, 190, 192, 193), (195, 194, 196, 197), (200, 199, 201, 202), (204, 203, 205, 206), (206, 205, 208, 209), (208, 207, 210, 211), (219, 166, 56, 221), (145, 220, 76, 147), (165, 146, 35, 36), (74, 76, 221, 111), (111, 221, 56, 110), (34, 35, 147, 75), (216, 215, 217, 218), (220, 219, 221, 76), (166, 165, 36, 56), (146, 145, 147, 35), (75, 147, 76, 74), (1, 2, 58, 0), (37, 3, 2, 1), (2, 5, 4, 58), (3, 40, 5, 2), (5, 6, 61, 4), (40, 7, 6, 5), (6, 8, 63, 61), (7, 41, 8, 6), (8, 9, 64, 63), (41, 43, 9, 8), (9, 11, 10, 64), (43, 12, 11, 9), (11, 13, 66, 10), (12, 45, 13, 11), (13, 14, 68, 66), (45, 15, 14, 13), (14, 16, 69, 68), (15, 47, 16, 14), (16, 17, 70, 69), (47, 48, 17, 16), (17, 19, 18, 70), (48, 20, 19, 17), (20, 49, 22, 19), (49, 51, 24, 22), (51, 27, 26, 24), (32, 34, 75, 31), (33, 55, 34, 32), (55, 36, 35, 34), (38, 39, 3, 37), (39, 80, 40, 3), (80, 82, 7, 40), (82, 42, 41, 7), (42, 85, 43, 41), (85, 44, 12, 43), (44, 90, 45, 12), (90, 46, 15, 45), (46, 93, 47, 15), (93, 96, 48, 47), (96, 99, 20, 48), (99, 50, 49, 20), (52, 53, 27, 51), (53, 54, 30, 27), (54, 107, 33, 30), (107, 110, 55, 33), (110, 56, 36, 55), (0, 58, 57, 78), (58, 4, 59, 57), (4, 61, 60, 59), (63, 64, 87, 62), (64, 10, 89, 87), (10, 66, 65, 89), (68, 69, 95, 67), (69, 70, 98, 95), (70, 18, 71, 98), (18, 21, 72, 71), (21, 23, 103, 72), (23, 25, 105, 103), (25, 28, 73, 105), (28, 31, 109, 73), (31, 75, 74, 109), (77, 79, 39, 38), (78, 57, 79, 77), (79, 81, 80, 39), (57, 59, 81, 79), (59, 60, 83, 81), (83, 84, 42, 82), (60, 62, 84, 83), (84, 86, 85, 42), (62, 87, 86, 84), (86, 88, 44, 85), (88, 91, 90, 44), (89, 65, 91, 88), (91, 92, 46, 90), (65, 67, 92, 91), (92, 94, 93, 46), (67, 95, 94, 92), (98, 71, 100, 97), (100, 101, 50, 99), (71, 72, 101, 100), (101, 102, 52, 50), (72, 103, 102, 101), (102, 104, 53, 52), (104, 106, 54, 53), (105, 73, 106, 104), (106, 108, 107, 54), (73, 109, 108, 106), (109, 74, 111, 108), (113, 112, 168, 115), (115, 168, 117, 118), (116, 115, 118, 150), (118, 117, 169, 119), (150, 118, 119, 120), (119, 169, 121, 122), (120, 119, 122, 152), (122, 121, 172, 123), (152, 122, 123, 153), (123, 172, 174, 124), (153, 123, 124, 154), (124, 174, 176, 125), (154, 124, 125, 126), (125, 176, 127, 128), (126, 125, 128, 156), (128, 127, 178, 129), (156, 128, 129, 130), (129, 178, 131, 132), (130, 129, 132, 158), (132, 131, 179, 133), (158, 132, 133, 160), (133, 179, 134, 135), (160, 133, 135, 136), (138, 137, 182, 140), (139, 138, 140, 162), (140, 182, 184, 141), (162, 140, 141, 142), (141, 184, 143, 144), (142, 141, 144, 164), (164, 144, 146, 165), (148, 114, 116, 149), (149, 116, 150, 189), (189, 150, 120, 151), (151, 120, 152, 194), (194, 152, 153, 196), (196, 153, 154, 155), (155, 154, 126, 199), (199, 126, 156, 201), (201, 156, 130, 157), (157, 130, 158, 159), (159, 158, 160, 207), (207, 160, 136, 210), (210, 136, 139, 161), (161, 139, 162, 163), (163, 162, 142, 215), (215, 142, 164, 217), (217, 164, 165, 166), (112, 167, 188, 168), (168, 188, 191, 117), (117, 191, 193, 169), (169, 193, 170, 121), (121, 170, 171, 172), (176, 175, 177, 127), (127, 177, 204, 178), (178, 204, 206, 131), (131, 206, 209, 179), (179, 209, 180, 134), (134, 180, 181, 137), (137, 181, 214, 182), (182, 214, 183, 184), (184, 183, 185, 143), (143, 185, 220, 145), (186, 148, 149, 187), (167, 186, 187, 188), (187, 149, 189, 190), (190, 189, 151, 192), (192, 151, 194, 195), (193, 192, 195, 170), (170, 195, 197, 171), (197, 196, 155, 198), (171, 197, 198, 173), (198, 155, 199, 200), (173, 198, 200, 175), (175, 200, 202, 177), (202, 201, 157, 203), (177, 202, 203, 204), (203, 157, 159, 205), (205, 159, 207, 208), (209, 208, 211, 180), (211, 210, 161, 212), (180, 211, 212, 181), (212, 161, 163, 213), (181, 212, 213, 214), (213, 163, 215, 216), (214, 213, 216, 183), (183, 216, 218, 185), (218, 217, 166, 219), (185, 218, 219, 220), (385, 383, 270, 281), (389, 387, 274, 285), (390, 391, 278, 301), (393, 392, 282, 289), (395, 394, 286, 293), (397, 396, 290, 297), (386, 398, 294, 299), (387, 388, 277, 274), (391, 385, 281, 278), (271, 272, 241, 240), (275, 276, 252, 251), (283, 284, 250, 249), (287, 288, 248, 247), (291, 292, 246, 245), (295, 296, 244, 243), (279, 280, 239, 238), (238, 239, 319, 318), (253, 238, 318, 333), (249, 250, 330, 329), (247, 248, 328, 327), (245, 246, 326, 325), (243, 244, 324, 323), (241, 242, 322, 321), (252, 253, 333, 332), (239, 240, 320, 319), (250, 251, 331, 330), (248, 249, 329, 328), (246, 247, 327, 326), (244, 245, 325, 324), (242, 243, 323, 322), (240, 241, 321, 320), (251, 252, 332, 331), (280, 271, 240, 239), (284, 275, 251, 250), (300, 279, 238, 253), (288, 283, 249, 248), (292, 287, 247, 246), (296, 291, 245, 244), (298, 295, 243, 242), (272, 298, 242, 241), (276, 300, 253, 252), (384, 386, 299, 273), (388, 390, 301, 277), (394, 393, 289, 286), (396, 395, 293, 290), (398, 397, 297, 294), (267, 268, 269, 266), (392, 389, 285, 282), (278, 281, 258, 261), (277, 301, 317, 262), (295, 298, 314, 311), (284, 283, 256, 255), (281, 270, 269, 258), (279, 300, 316, 260), (282, 285, 254, 257), (285, 274, 265, 254), (288, 287, 303, 304), (289, 282, 257, 305), (273, 299, 315, 266), (286, 289, 305, 302), (293, 286, 302, 309), (292, 291, 307, 308), (300, 276, 263, 316), (297, 290, 306, 313), (383, 384, 273, 270), (263, 264, 265, 262), (259, 260, 261, 258), (255, 256, 257, 254), (304, 303, 302, 305), (308, 307, 306, 309), (312, 311, 310, 313), (314, 267, 266, 315), (316, 263, 262, 317), (268, 259, 258, 269), (264, 255, 254, 265), (256, 304, 305, 257), (303, 308, 309, 302), (307, 312, 313, 306), (311, 314, 315, 310), (260, 316, 317, 261), (291, 296, 312, 307), (280, 279, 260, 259), (287, 292, 308, 303), (274, 277, 262, 265), (298, 272, 267, 314), (283, 288, 304, 256), (276, 275, 264, 263), (294, 297, 313, 310), (301, 278, 261, 317), (275, 284, 255, 264), (270, 273, 266, 269), (296, 295, 311, 312), (299, 294, 310, 315), (271, 280, 259, 268), (272, 271, 268, 267), (290, 293, 309, 306), (378, 376, 347, 348), (374, 372, 345, 346), (370, 368, 343, 344), (366, 364, 341, 342), (362, 360, 339, 340), (356, 354, 336, 337), (380, 378, 348, 349), (376, 374, 346, 347), (372, 370, 344, 345), (368, 366, 342, 343), (364, 362, 340, 341), (360, 358, 338, 339), (382, 380, 349, 350), (358, 356, 337, 338), (351, 382, 350, 335), (353, 355, 334), (355, 357, 334), (357, 359, 334), (359, 361, 334), (361, 363, 334), (363, 365, 334), (365, 367, 334), (367, 369, 334), (369, 371, 334), (371, 373, 334), (373, 375, 334), (375, 377, 334), (377, 379, 334), (379, 381, 334), (381, 352, 334), (354, 351, 335, 336), (353, 352, 351, 354), (355, 353, 354, 356), (357, 355, 356, 358), (359, 357, 358, 360), (361, 359, 360, 362), (363, 361, 362, 364), (365, 363, 364, 366), (367, 365, 366, 368), (369, 367, 368, 370), (371, 369, 370, 372), (373, 371, 372, 374), (375, 373, 374, 376), (377, 375, 376, 378), (379, 377, 378, 380), (381, 379, 380, 382), (352, 381, 382, 351), (352, 353, 334), (223, 224, 383, 385), (234, 235, 387, 389), (237, 222, 391, 390), (232, 233, 392, 393), (230, 231, 394, 395), (228, 229, 396, 397), (226, 227, 398, 386), (235, 236, 388, 387), (222, 223, 385, 391), (225, 226, 386, 384), (236, 237, 390, 388), (231, 232, 393, 394), (229, 230, 395, 396), (227, 228, 397, 398), (233, 234, 389, 392), (224, 225, 384, 383), (399, 404, 408, 403), (403, 408, 407, 402), (402, 407, 406, 401), (401, 406, 405, 400), (400, 405, 404, 399), (420, 417, 416, 421), (421, 416, 415, 422), (422, 415, 414, 423), (423, 414, 413, 424), (424, 413, 412, 425), (425, 412, 411, 426), (426, 411, 410, 427), (427, 410, 409, 428), (428, 409, 418, 419), (419, 418, 417, 420), (428, 419, 429, 438), (427, 428, 438, 437), (426, 427, 437, 436), (425, 426, 436, 435), (424, 425, 435, 434), (423, 424, 434, 433), (422, 423, 433, 432), (421, 422, 432, 431), (420, 421, 431, 430), (419, 420, 430, 429), (448, 439, 449, 458), (447, 448, 458, 457), (446, 447, 457, 456), (445, 446, 456, 455), (444, 445, 455, 454), (443, 444, 454, 453), (442, 443, 453, 452), (441, 442, 452, 451), (440, 441, 451, 450), (439, 440, 450, 449), (496, 497, 477, 476), (494, 496, 476, 475), (492, 494, 475, 474), (490, 492, 474, 473), (488, 490, 473, 472), (486, 488, 472, 471), (484, 486, 471, 470), (482, 484, 470, 469), (480, 482, 469, 478), (497, 480, 478, 477), (481, 482, 480, 479), (451, 481, 479, 450), (483, 484, 482, 481), (452, 483, 481, 451), (485, 486, 484, 483), (453, 485, 483, 452), (487, 488, 486, 485), (454, 487, 485, 453), (489, 490, 488, 487), (455, 489, 487, 454), (491, 492, 490, 489), (456, 491, 489, 455), (493, 494, 492, 491), (457, 493, 491, 456), (495, 496, 494, 493), (458, 495, 493, 457), (498, 497, 496, 495), (449, 498, 495, 458), (479, 480, 497, 498), (450, 479, 498, 449), (460, 470, 471, 461), (461, 471, 472, 462), (462, 472, 473, 463), (463, 473, 474, 464), (464, 474, 475, 465), (465, 475, 476, 466), (466, 476, 477, 467), (467, 477, 478, 468), (468, 478, 469, 459), (459, 469, 470, 460), (468, 459, 499, 508), (467, 468, 508, 507), (466, 467, 507, 506), (465, 466, 506, 505), (464, 465, 505, 504), (463, 464, 504, 503), (462, 463, 503, 502), (461, 462, 502, 501), (460, 461, 501, 500), (459, 460, 500, 499), (508, 499, 509), (507, 508, 509), (506, 507, 509), (505, 506, 509), (504, 505, 509), (503, 504, 509), (502, 503, 509), (501, 502, 509), (500, 501, 509), (499, 500, 509), (439, 448, 510), (448, 447, 510), (447, 446, 510), (446, 445, 510), (445, 444, 510), (444, 443, 510), (443, 442, 510), (442, 441, 510), (441, 440, 510), (440, 439, 510), (515, 511, 516, 520), (514, 515, 520, 519), (513, 514, 519, 518), (512, 513, 518, 517), (511, 512, 517, 516), (517, 518, 519, 520, 516), (525, 521, 526, 530), (524, 525, 530, 529), (523, 524, 529, 528), (522, 523, 528, 527), (521, 522, 527, 526), (522, 521, 525, 524, 523)])
me_mesh.polygons.foreach_set('use_smooth', [True] * 493)
me_mesh.polygons.foreach_set('material_index', [2, 2, 2, 2, 2, 2, 2, 2, 2, 2, 2, 2, 2, 2, 2, 2, 2, 2, 2, 2, 2, 2, 2, 2, 2, 2, 2, 2, 2, 2, 2, 2, 2, 2, 2, 2, 2, 2, 2, 2, 2, 2, 2, 2, 2, 2, 2, 2, 2, 2, 2, 2, 2, 2, 2, 2, 2, 2, 2, 2, 2, 2, 2, 2, 2, 2, 2, 2, 2, 2, 2, 2, 2, 2, 2, 2, 2, 2, 2, 2, 2, 2, 2, 2, 2, 2, 2, 2, 2, 2, 2, 2, 2, 2, 2, 2, 2, 2, 2, 2, 2, 2, 2, 2, 2, 2, 2, 2, 2, 2, 2, 2, 2, 2, 2, 2, 2, 2, 2, 2, 2, 2, 2, 2, 2, 2, 2, 2, 2, 2, 2, 2, 2, 2, 2, 2, 2, 2, 2, 2, 2, 2, 2, 2, 2, 2, 2, 2, 2, 2, 2, 2, 2, 2, 2, 2, 2, 2, 2, 2, 2, 2, 2, 2, 2, 2, 2, 2, 2, 2, 2, 2, 2, 2, 2, 2, 2, 2, 2, 2, 2, 2, 2, 2, 2, 2, 2, 2, 2, 2, 2, 2, 2, 2, 2, 2, 2, 2, 2, 2, 2, 2, 2, 2, 2, 2, 2, 2, 2, 2, 2, 2, 2, 2, 2, 2, 0, 0, 0, 0, 0, 0, 0, 0, 0, 0, 0, 0, 0, 0, 0, 0, 0, 0, 0, 0, 0, 0, 0, 0, 0, 0, 0, 0, 0, 0, 0, 0, 0, 0, 0, 0, 0, 0, 0, 0, 0, 0, 0, 0, 0, 0, 0, 0, 0, 0, 0, 0, 0, 0, 0, 0, 0, 0, 0, 0, 0, 0, 0, 0, 0, 0, 0, 0, 0, 0, 0, 0, 0, 0, 0, 0, 0, 0, 0, 0, 0, 0, 0, 0, 0, 0, 0, 0, 0, 0, 0, 0, 0, 0, 0, 0, 0, 0, 0, 0, 0, 0, 0, 0, 0, 0, 0, 0, 0, 0, 0, 0, 0, 0, 0, 0, 0, 0, 0, 0, 0, 0, 0, 0, 0, 0, 0, 0, 0, 0, 0, 0, 0, 0, 0, 0, 0, 0, 0, 0, 0, 0, 0, 0, 0, 0, 0, 0, 0, 0, 0, 0, 0, 0, 0, 0, 0, 0, 0, 0, 0, 0, 0, 0, 0, 0, 0, 0, 0, 0, 0, 0, 0, 0, 0, 0, 0, 0, 0, 0, 0, 0, 0, 0, 0, 1, 1, 1, 1, 1, 1, 1, 1, 1, 1, 1, 1, 1, 1, 1, 1, 1, 1, 1, 1, 1, 1, 1, 1, 1, 1, 1, 1, 1, 1, 1, 1, 1, 1, 1, 1, 1, 1, 1, 1, 1, 1, 1, 1, 1, 1, 1, 1, 1, 1, 1, 1, 1, 1, 1, 1, 1, 1, 1, 1, 1, 1, 1, 1, 1, 1, 1, 1, 1, 1, 1, 1, 1, 1, 1, 1, 1, 1, 1, 1, 0, 0, 0, 0, 0, 0, 0, 0, 0, 0, 0, 0])
_uv = me_mesh.uv_layers.new(name='UVMap')
_uv.uv.foreach_set('vector', [0.5277, 0.9984, 0.499, 0.9982, 0.4991, 0.9934, 0.5278, 0.9936, 0.499, 0.9982, 0.4697, 0.9979, 0.4698, 0.9932, 0.4991, 0.9934, 0.4697, 0.9979, 0.4407, 0.9976, 0.4408, 0.993, 0.4698, 0.9932, 0.4407, 0.9976, 0.4122, 0.9972, 0.4123, 0.9928, 0.4408, 0.993, 0.4408, 0.9765, 0.4123, 0.9767, 0.4122, 0.9723, 0.4407, 0.9719, 0.4122, 0.9972, 0.3841, 0.9968, 0.3842, 0.9925, 0.4123, 0.9928, 0.4123, 0.9767, 0.3842, 0.977, 0.3841, 0.9727, 0.4122, 0.9723, 0.4991, 0.9799, 0.4699, 0.98, 0.4698, 0.9762, 0.4991, 0.9761, 0.6335, 0.9917, 0.6306, 0.9913, 0.6308, 0.9879, 0.6341, 0.9882, 0.6167, 0.9933, 0.6009, 0.9938, 0.6008, 0.9897, 0.6163, 0.9893, 0.6382, 0.9846, 0.6343, 0.9846, 0.6341, 0.9811, 0.638, 0.9806, 0.6277, 0.9879, 0.625, 0.9882, 0.6245, 0.9845, 0.6277, 0.9845, 0.5799, 0.9848, 0.5552, 0.9848, 0.5552, 0.9798, 0.5799, 0.9798, 0.5799, 0.9898, 0.5552, 0.9897, 0.5552, 0.9848, 0.5799, 0.9848, 0.5552, 0.9848, 0.5279, 0.9848, 0.5279, 0.9798, 0.5552, 0.9798, 0.4699, 0.9895, 0.4409, 0.9894, 0.441, 0.9847, 0.47, 0.9847, 0.3843, 0.9847, 0.3556, 0.9847, 0.3555, 0.9805, 0.3842, 0.9804, 0.001945, 0.9748, 0.003533, 0.9695, 0.00871, 0.9708, 0.007433, 0.976, 0.1504, 0.9982, 0.1503, 0.9934, 0.1795, 0.9932, 0.1796, 0.9979, 0.1503, 0.9761, 0.1504, 0.9713, 0.1796, 0.9715, 0.1795, 0.9762, 0.2653, 0.9968, 0.2652, 0.9925, 0.2939, 0.9923, 0.2939, 0.9964, 0.02123, 0.9915, 0.02165, 0.9879, 0.02438, 0.9882, 0.02339, 0.9918, 0.02339, 0.9918, 0.02438, 0.9882, 0.03308, 0.9893, 0.03268, 0.9933, 0.006602, 0.9893, 0.006246, 0.9846, 0.01113, 0.9846, 0.0114, 0.9887, 0.0114, 0.9887, 0.01113, 0.9846, 0.0151, 0.9846, 0.01531, 0.9882, 0.01849, 0.9846, 0.01849, 0.9814, 0.02144, 0.9814, 0.02166, 0.9845, 0.03343, 0.9846, 0.03328, 0.98, 0.04859, 0.9798, 0.04857, 0.9848, 0.06946, 0.9898, 0.06943, 0.9848, 0.09416, 0.9848, 0.0942, 0.9897, 0.0942, 0.9897, 0.09416, 0.9848, 0.1214, 0.9848, 0.1215, 0.9896, 0.1214, 0.9848, 0.1215, 0.9798, 0.1502, 0.9799, 0.1502, 0.9847, 0.2938, 0.9847, 0.2938, 0.9805, 0.3247, 0.9807, 0.3247, 0.9847, 0.2939, 0.9923, 0.2938, 0.989, 0.3247, 0.9888, 0.3247, 0.9921, 0.2939, 0.9772, 0.2939, 0.973, 0.3247, 0.9733, 0.3247, 0.9774, 0.3555, 0.989, 0.3247, 0.9888, 0.3247, 0.9847, 0.3556, 0.9847, 0.3556, 0.9847, 0.3247, 0.9847, 0.3247, 0.9807, 0.3555, 0.9805, 0.3554, 0.9964, 0.3247, 0.9962, 0.3247, 0.9921, 0.3555, 0.9923, 0.2369, 0.9847, 0.237, 0.9802, 0.2652, 0.9804, 0.2651, 0.9847, 0.2938, 0.989, 0.2938, 0.9847, 0.3247, 0.9847, 0.3247, 0.9888, 0.2938, 0.9805, 0.2939, 0.9772, 0.3247, 0.9774, 0.3247, 0.9807, 0.2939, 0.9964, 0.2939, 0.9923, 0.3247, 0.9921, 0.3247, 0.9962, 0.3555, 0.9923, 0.3247, 0.9921, 0.3247, 0.9888, 0.3555, 0.989, 0.6461, 0.9999, 0.6409, 0.9986, 0.6421, 0.9933, 0.6477, 0.9945, 0.6474, 0.9748, 0.6419, 0.976, 0.6407, 0.9708, 0.6458, 0.9695, 0.6409, 0.9986, 0.6362, 0.9975, 0.6373, 0.9924, 0.6421, 0.9933, 0.6419, 0.976, 0.6373, 0.977, 0.636, 0.9719, 0.6407, 0.9708, 0.6362, 0.9975, 0.6326, 0.9968, 0.6335, 0.9917, 0.6373, 0.9924, 0.6373, 0.977, 0.6335, 0.9778, 0.6325, 0.9727, 0.636, 0.9719, 0.6326, 0.9968, 0.6305, 0.9965, 0.6306, 0.9913, 0.6335, 0.9917, 0.6335, 0.9778, 0.6306, 0.9782, 0.6303, 0.9731, 0.6325, 0.9727, 0.6305, 0.9965, 0.629, 0.9969, 0.6281, 0.9915, 0.6306, 0.9913, 0.6306, 0.9782, 0.6282, 0.9782, 0.6287, 0.9734, 0.6303, 0.9731, 0.629, 0.9969, 0.6268, 0.9967, 0.626, 0.9918, 0.6281, 0.9915, 0.6282, 0.9782, 0.6255, 0.9778, 0.6269, 0.9721, 0.6287, 0.9734, 0.6268, 0.9967, 0.6172, 0.9986, 0.6167, 0.9933, 0.626, 0.9918, 0.6255, 0.9778, 0.6164, 0.9763, 0.617, 0.9711, 0.6269, 0.9721, 0.6172, 0.9986, 0.6009, 0.9989, 0.6009, 0.9938, 0.6167, 0.9933, 0.6164, 0.9763, 0.6008, 0.9758, 0.6009, 0.9707, 0.617, 0.9711, 0.6009, 0.9989, 0.5798, 0.9988, 0.5799, 0.9938, 0.6009, 0.9938, 0.6008, 0.9758, 0.5799, 0.9757, 0.5798, 0.9707, 0.6009, 0.9707, 0.5798, 0.9988, 0.5551, 0.9986, 0.5551, 0.9937, 0.5799, 0.9938, 0.5799, 0.9757, 0.5551, 0.9758, 0.5551, 0.9709, 0.5798, 0.9707, 0.5551, 0.9986, 0.5277, 0.9984, 0.5278, 0.9936, 0.5551, 0.9937, 0.5551, 0.9758, 0.5278, 0.9759, 0.5277, 0.971, 0.5551, 0.9709, 0.5278, 0.9759, 0.4991, 0.9761, 0.499, 0.9713, 0.5277, 0.971, 0.4991, 0.9761, 0.4698, 0.9762, 0.4697, 0.9715, 0.499, 0.9713, 0.4698, 0.9762, 0.4408, 0.9765, 0.4407, 0.9719, 0.4697, 0.9715, 0.3841, 0.9968, 0.3554, 0.9964, 0.3555, 0.9923, 0.3842, 0.9925, 0.3842, 0.977, 0.3555, 0.9772, 0.3555, 0.973, 0.3841, 0.9727, 0.3555, 0.9772, 0.3247, 0.9774, 0.3247, 0.9733, 0.3555, 0.973, 0.6485, 0.979, 0.6427, 0.9799, 0.6419, 0.976, 0.6474, 0.9748, 0.6427, 0.9799, 0.638, 0.9806, 0.6373, 0.977, 0.6419, 0.976, 0.638, 0.9806, 0.6341, 0.9811, 0.6335, 0.9778, 0.6373, 0.977, 0.6341, 0.9811, 0.6309, 0.9814, 0.6306, 0.9782, 0.6335, 0.9778, 0.6309, 0.9814, 0.6279, 0.9814, 0.6282, 0.9782, 0.6306, 0.9782, 0.6279, 0.9814, 0.6249, 0.981, 0.6255, 0.9778, 0.6282, 0.9782, 0.6249, 0.981, 0.6161, 0.98, 0.6164, 0.9763, 0.6255, 0.9778, 0.6161, 0.98, 0.6008, 0.9798, 0.6008, 0.9758, 0.6164, 0.9763, 0.6008, 0.9798, 0.5799, 0.9798, 0.5799, 0.9757, 0.6008, 0.9758, 0.5799, 0.9798, 0.5552, 0.9798, 0.5551, 0.9758, 0.5799, 0.9757, 0.5552, 0.9798, 0.5279, 0.9798, 0.5278, 0.9759, 0.5551, 0.9758, 0.5279, 0.9798, 0.4991, 0.9799, 0.4991, 0.9761, 0.5278, 0.9759, 0.4699, 0.98, 0.4409, 0.9801, 0.4408, 0.9765, 0.4698, 0.9762, 0.4409, 0.9801, 0.4124, 0.9802, 0.4123, 0.9767, 0.4408, 0.9765, 0.4124, 0.9802, 0.3842, 0.9804, 0.3842, 0.977, 0.4123, 0.9767, 0.3842, 0.9804, 0.3555, 0.9805, 0.3555, 0.9772, 0.3842, 0.977, 0.3555, 0.9805, 0.3247, 0.9807, 0.3247, 0.9774, 0.3555, 0.9772, 0.6477, 0.9945, 0.6421, 0.9933, 0.6428, 0.9893, 0.6487, 0.9901, 0.6421, 0.9933, 0.6373, 0.9924, 0.638, 0.9887, 0.6428, 0.9893, 0.6373, 0.9924, 0.6335, 0.9917, 0.6341, 0.9882, 0.638, 0.9887, 0.6306, 0.9913, 0.6281, 0.9915, 0.6277, 0.9879, 0.6308, 0.9879, 0.6281, 0.9915, 0.626, 0.9918, 0.625, 0.9882, 0.6277, 0.9879, 0.626, 0.9918, 0.6167, 0.9933, 0.6163, 0.9893, 0.625, 0.9882, 0.6009, 0.9938, 0.5799, 0.9938, 0.5799, 0.9898, 0.6008, 0.9897, 0.5799, 0.9938, 0.5551, 0.9937, 0.5552, 0.9897, 0.5799, 0.9898, 0.5551, 0.9937, 0.5278, 0.9936, 0.5279, 0.9896, 0.5552, 0.9897, 0.5278, 0.9936, 0.4991, 0.9934, 0.4991, 0.9896, 0.5279, 0.9896, 0.4991, 0.9934, 0.4698, 0.9932, 0.4699, 0.9895, 0.4991, 0.9896, 0.4698, 0.9932, 0.4408, 0.993, 0.4409, 0.9894, 0.4699, 0.9895, 0.4408, 0.993, 0.4123, 0.9928, 0.4124, 0.9892, 0.4409, 0.9894, 0.4123, 0.9928, 0.3842, 0.9925, 0.3842, 0.9891, 0.4124, 0.9892, 0.3842, 0.9925, 0.3555, 0.9923, 0.3555, 0.989, 0.3842, 0.9891, 0.6492, 0.9845, 0.6431, 0.9846, 0.6427, 0.9799, 0.6485, 0.979, 0.6487, 0.9901, 0.6428, 0.9893, 0.6431, 0.9846, 0.6492, 0.9845, 0.6431, 0.9846, 0.6382, 0.9846, 0.638, 0.9806, 0.6427, 0.9799, 0.6428, 0.9893, 0.638, 0.9887, 0.6382, 0.9846, 0.6431, 0.9846, 0.638, 0.9887, 0.6341, 0.9882, 0.6343, 0.9846, 0.6382, 0.9846, 0.6343, 0.9846, 0.6309, 0.9846, 0.6309, 0.9814, 0.6341, 0.9811, 0.6341, 0.9882, 0.6308, 0.9879, 0.6309, 0.9846, 0.6343, 0.9846, 0.6309, 0.9846, 0.6277, 0.9845, 0.6279, 0.9814, 0.6309, 0.9814, 0.6308, 0.9879, 0.6277, 0.9879, 0.6277, 0.9845, 0.6309, 0.9846, 0.6277, 0.9845, 0.6245, 0.9845, 0.6249, 0.981, 0.6279, 0.9814, 0.6245, 0.9845, 0.6159, 0.9846, 0.6161, 0.98, 0.6249, 0.981, 0.625, 0.9882, 0.6163, 0.9893, 0.6159, 0.9846, 0.6245, 0.9845, 0.6159, 0.9846, 0.6008, 0.9848, 0.6008, 0.9798, 0.6161, 0.98, 0.6163, 0.9893, 0.6008, 0.9897, 0.6008, 0.9848, 0.6159, 0.9846, 0.6008, 0.9848, 0.5799, 0.9848, 0.5799, 0.9798, 0.6008, 0.9798, 0.6008, 0.9897, 0.5799, 0.9898, 0.5799, 0.9848, 0.6008, 0.9848, 0.5552, 0.9897, 0.5279, 0.9896, 0.5279, 0.9848, 0.5552, 0.9848, 0.5279, 0.9848, 0.4992, 0.9847, 0.4991, 0.9799, 0.5279, 0.9798, 0.5279, 0.9896, 0.4991, 0.9896, 0.4992, 0.9847, 0.5279, 0.9848, 0.4992, 0.9847, 0.47, 0.9847, 0.4699, 0.98, 0.4991, 0.9799, 0.4991, 0.9896, 0.4699, 0.9895, 0.47, 0.9847, 0.4992, 0.9847, 0.47, 0.9847, 0.441, 0.9847, 0.4409, 0.9801, 0.4699, 0.98, 0.441, 0.9847, 0.4125, 0.9847, 0.4124, 0.9802, 0.4409, 0.9801, 0.4409, 0.9894, 0.4124, 0.9892, 0.4125, 0.9847, 0.441, 0.9847, 0.4125, 0.9847, 0.3843, 0.9847, 0.3842, 0.9804, 0.4124, 0.9802, 0.4124, 0.9892, 0.3842, 0.9891, 0.3843, 0.9847, 0.4125, 0.9847, 0.3842, 0.9891, 0.3555, 0.989, 0.3556, 0.9847, 0.3843, 0.9847, 0.003225, 0.9999, 0.001679, 0.9945, 0.007305, 0.9933, 0.008516, 0.9986, 0.008516, 0.9986, 0.007305, 0.9933, 0.01203, 0.9924, 0.01317, 0.9975, 0.007433, 0.976, 0.00871, 0.9708, 0.01334, 0.9719, 0.0121, 0.977, 0.01317, 0.9975, 0.01203, 0.9924, 0.01583, 0.9917, 0.01675, 0.9968, 0.0121, 0.977, 0.01334, 0.9719, 0.01692, 0.9727, 0.01584, 0.9778, 0.01675, 0.9968, 0.01583, 0.9917, 0.0188, 0.9913, 0.01883, 0.9965, 0.01584, 0.9778, 0.01692, 0.9727, 0.01903, 0.9731, 0.01873, 0.9782, 0.01883, 0.9965, 0.0188, 0.9913, 0.02123, 0.9915, 0.02039, 0.9969, 0.01873, 0.9782, 0.01903, 0.9731, 0.02067, 0.9734, 0.02117, 0.9782, 0.02039, 0.9969, 0.02123, 0.9915, 0.02339, 0.9918, 0.02253, 0.9967, 0.02117, 0.9782, 0.02067, 0.9734, 0.0225, 0.9721, 0.02387, 0.9778, 0.02253, 0.9967, 0.02339, 0.9918, 0.03268, 0.9933, 0.03219, 0.9986, 0.02387, 0.9778, 0.0225, 0.9721, 0.03242, 0.9711, 0.03297, 0.9763, 0.03219, 0.9986, 0.03268, 0.9933, 0.04849, 0.9938, 0.04847, 0.9989, 0.03297, 0.9763, 0.03242, 0.9711, 0.04848, 0.9707, 0.04856, 0.9758, 0.04847, 0.9989, 0.04849, 0.9938, 0.06949, 0.9938, 0.06953, 0.9988, 0.04856, 0.9758, 0.04848, 0.9707, 0.06953, 0.9707, 0.0695, 0.9757, 0.06953, 0.9988, 0.06949, 0.9938, 0.09425, 0.9937, 0.09431, 0.9986, 0.0695, 0.9757, 0.06953, 0.9707, 0.09431, 0.9709, 0.09425, 0.9758, 0.09431, 0.9986, 0.09425, 0.9937, 0.1216, 0.9936, 0.1216, 0.9984, 0.09425, 0.9758, 0.09431, 0.9709, 0.1216, 0.971, 0.1216, 0.9759, 0.1216, 0.9984, 0.1216, 0.9936, 0.1503, 0.9934, 0.1504, 0.9982, 0.1216, 0.9759, 0.1216, 0.971, 0.1504, 0.9713, 0.1503, 0.9761, 0.1796, 0.9979, 0.1795, 0.9932, 0.2086, 0.993, 0.2087, 0.9976, 0.1795, 0.9762, 0.1796, 0.9715, 0.2087, 0.9719, 0.2086, 0.9765, 0.2087, 0.9976, 0.2086, 0.993, 0.2371, 0.9928, 0.2372, 0.9972, 0.2086, 0.9765, 0.2087, 0.9719, 0.2372, 0.9723, 0.2371, 0.9767, 0.2372, 0.9972, 0.2371, 0.9928, 0.2652, 0.9925, 0.2653, 0.9968, 0.2371, 0.9767, 0.2372, 0.9723, 0.2653, 0.9727, 0.2652, 0.977, 0.2652, 0.977, 0.2653, 0.9727, 0.2939, 0.973, 0.2939, 0.9772, 0.0009177, 0.979, 0.001945, 0.9748, 0.007433, 0.976, 0.006656, 0.9799, 0.006656, 0.9799, 0.007433, 0.976, 0.0121, 0.977, 0.01142, 0.9806, 0.01142, 0.9806, 0.0121, 0.977, 0.01584, 0.9778, 0.01528, 0.9811, 0.01528, 0.9811, 0.01584, 0.9778, 0.01873, 0.9782, 0.01849, 0.9814, 0.01849, 0.9814, 0.01873, 0.9782, 0.02117, 0.9782, 0.02144, 0.9814, 0.02144, 0.9814, 0.02117, 0.9782, 0.02387, 0.9778, 0.0245, 0.981, 0.0245, 0.981, 0.02387, 0.9778, 0.03297, 0.9763, 0.03328, 0.98, 0.03328, 0.98, 0.03297, 0.9763, 0.04856, 0.9758, 0.04859, 0.9798, 0.04859, 0.9798, 0.04856, 0.9758, 0.0695, 0.9757, 0.06946, 0.9798, 0.06946, 0.9798, 0.0695, 0.9757, 0.09425, 0.9758, 0.0942, 0.9798, 0.0942, 0.9798, 0.09425, 0.9758, 0.1216, 0.9759, 0.1215, 0.9798, 0.1215, 0.9798, 0.1216, 0.9759, 0.1503, 0.9761, 0.1502, 0.9799, 0.1502, 0.9799, 0.1503, 0.9761, 0.1795, 0.9762, 0.1795, 0.98, 0.1795, 0.98, 0.1795, 0.9762, 0.2086, 0.9765, 0.2085, 0.9801, 0.2085, 0.9801, 0.2086, 0.9765, 0.2371, 0.9767, 0.237, 0.9802, 0.237, 0.9802, 0.2371, 0.9767, 0.2652, 0.977, 0.2652, 0.9804, 0.2652, 0.9804, 0.2652, 0.977, 0.2939, 0.9772, 0.2938, 0.9805, 0.001679, 0.9945, 0.0006646, 0.9901, 0.006602, 0.9893, 0.007305, 0.9933, 0.007305, 0.9933, 0.006602, 0.9893, 0.0114, 0.9887, 0.01203, 0.9924, 0.01203, 0.9924, 0.0114, 0.9887, 0.01531, 0.9882, 0.01583, 0.9917, 0.01583, 0.9917, 0.01531, 0.9882, 0.01858, 0.9879, 0.0188, 0.9913, 0.0188, 0.9913, 0.01858, 0.9879, 0.02165, 0.9879, 0.02123, 0.9915, 0.03268, 0.9933, 0.03308, 0.9893, 0.04853, 0.9897, 0.04849, 0.9938, 0.04849, 0.9938, 0.04853, 0.9897, 0.06946, 0.9898, 0.06949, 0.9938, 0.06949, 0.9938, 0.06946, 0.9898, 0.0942, 0.9897, 0.09425, 0.9937, 0.09425, 0.9937, 0.0942, 0.9897, 0.1215, 0.9896, 0.1216, 0.9936, 0.1216, 0.9936, 0.1215, 0.9896, 0.1502, 0.9896, 0.1503, 0.9934, 0.1503, 0.9934, 0.1502, 0.9896, 0.1795, 0.9895, 0.1795, 0.9932, 0.1795, 0.9932, 0.1795, 0.9895, 0.2085, 0.9894, 0.2086, 0.993, 0.2086, 0.993, 0.2085, 0.9894, 0.237, 0.9892, 0.2371, 0.9928, 0.2371, 0.9928, 0.237, 0.9892, 0.2652, 0.9891, 0.2652, 0.9925, 0.2652, 0.9925, 0.2652, 0.9891, 0.2938, 0.989, 0.2939, 0.9923, 0.0001326, 0.9845, 0.0009177, 0.979, 0.006656, 0.9799, 0.006246, 0.9846, 0.0006646, 0.9901, 0.0001326, 0.9845, 0.006246, 0.9846, 0.006602, 0.9893, 0.006246, 0.9846, 0.006656, 0.9799, 0.01142, 0.9806, 0.01113, 0.9846, 0.01113, 0.9846, 0.01142, 0.9806, 0.01528, 0.9811, 0.0151, 0.9846, 0.0151, 0.9846, 0.01528, 0.9811, 0.01849, 0.9814, 0.01849, 0.9846, 0.01531, 0.9882, 0.0151, 0.9846, 0.01849, 0.9846, 0.01858, 0.9879, 0.01858, 0.9879, 0.01849, 0.9846, 0.02166, 0.9845, 0.02165, 0.9879, 0.02166, 0.9845, 0.02144, 0.9814, 0.0245, 0.981, 0.02484, 0.9845, 0.02165, 0.9879, 0.02166, 0.9845, 0.02484, 0.9845, 0.02438, 0.9882, 0.02484, 0.9845, 0.0245, 0.981, 0.03328, 0.98, 0.03343, 0.9846, 0.02438, 0.9882, 0.02484, 0.9845, 0.03343, 0.9846, 0.03308, 0.9893, 0.03308, 0.9893, 0.03343, 0.9846, 0.04857, 0.9848, 0.04853, 0.9897, 0.04857, 0.9848, 0.04859, 0.9798, 0.06946, 0.9798, 0.06943, 0.9848, 0.04853, 0.9897, 0.04857, 0.9848, 0.06943, 0.9848, 0.06946, 0.9898, 0.06943, 0.9848, 0.06946, 0.9798, 0.0942, 0.9798, 0.09416, 0.9848, 0.09416, 0.9848, 0.0942, 0.9798, 0.1215, 0.9798, 0.1214, 0.9848, 0.1215, 0.9896, 0.1214, 0.9848, 0.1502, 0.9847, 0.1502, 0.9896, 0.1502, 0.9847, 0.1502, 0.9799, 0.1795, 0.98, 0.1794, 0.9847, 0.1502, 0.9896, 0.1502, 0.9847, 0.1794, 0.9847, 0.1795, 0.9895, 0.1794, 0.9847, 0.1795, 0.98, 0.2085, 0.9801, 0.2084, 0.9847, 0.1795, 0.9895, 0.1794, 0.9847, 0.2084, 0.9847, 0.2085, 0.9894, 0.2084, 0.9847, 0.2085, 0.9801, 0.237, 0.9802, 0.2369, 0.9847, 0.2085, 0.9894, 0.2084, 0.9847, 0.2369, 0.9847, 0.237, 0.9892, 0.237, 0.9892, 0.2369, 0.9847, 0.2651, 0.9847, 0.2652, 0.9891, 0.2651, 0.9847, 0.2652, 0.9804, 0.2938, 0.9805, 0.2938, 0.9847, 0.2652, 0.9891, 0.2651, 0.9847, 0.2938, 0.9847, 0.2938, 0.989, 0.02935, 0.8275, 0.03997, 0.7783, 0.4149, 0.8404, 0.4075, 0.9012, 0.05414, 0.2905, 0.04778, 0.241, 0.425, 0.1869, 0.4313, 0.2475, 0.02899, 0.1414, 0.01395, 0.09205, 0.4048, 0.003755, 0.4116, 0.06528, 0.06222, 0.3893, 0.05892, 0.3399, 0.4359, 0.3083, 0.4389, 0.3687, 0.06486, 0.4875, 0.06418, 0.4384, 0.4402, 0.428, 0.44, 0.4864, 0.06238, 0.5852, 0.06428, 0.5364, 0.4386, 0.5446, 0.4359, 0.6033, 0.05416, 0.6812, 0.05907, 0.6336, 0.432, 0.6623, 0.427, 0.7215, 0.04778, 0.241, 0.0397, 0.1908, 0.4175, 0.1261, 0.425, 0.1869, 0.01364, 0.8772, 0.02935, 0.8275, 0.4075, 0.9012, 0.4018, 0.9658, 0.4407, 0.8431, 0.447, 0.7836, 0.4575, 0.7846, 0.4512, 0.8441, 0.4516, 0.1841, 0.4445, 0.1231, 0.4551, 0.1218, 0.4623, 0.1828, 0.4626, 0.3068, 0.4579, 0.2452, 0.4687, 0.2441, 0.4734, 0.3061, 0.4661, 0.4281, 0.4652, 0.368, 0.4758, 0.3677, 0.4766, 0.428, 0.4642, 0.5456, 0.4657, 0.4869, 0.476, 0.487, 0.4746, 0.5459, 0.4579, 0.6643, 0.4617, 0.6048, 0.4722, 0.6053, 0.4684, 0.6651, 0.4305, 0.9682, 0.4351, 0.9037, 0.4456, 0.9045, 0.4415, 0.9691, 0.4415, 0.9691, 0.4456, 0.9045, 0.4574, 0.9054, 0.4543, 0.9674, 0.4484, 0.06173, 0.4447, 0.0001726, 0.4563, 0.001802, 0.4596, 0.06081, 0.4734, 0.3061, 0.4687, 0.2441, 0.4806, 0.2431, 0.4859, 0.3054, 0.4766, 0.428, 0.4758, 0.3677, 0.4877, 0.3674, 0.4881, 0.4279, 0.4746, 0.5459, 0.476, 0.487, 0.4869, 0.4872, 0.486, 0.5463, 0.4684, 0.6651, 0.4722, 0.6053, 0.4837, 0.6061, 0.4799, 0.666, 0.4575, 0.7846, 0.4634, 0.7249, 0.4749, 0.726, 0.469, 0.7859, 0.4551, 0.1218, 0.4484, 0.06173, 0.4596, 0.06081, 0.4668, 0.1205, 0.4456, 0.9045, 0.4512, 0.8441, 0.4628, 0.8453, 0.4574, 0.9054, 0.4687, 0.2441, 0.4623, 0.1828, 0.4741, 0.1816, 0.4806, 0.2431, 0.4758, 0.3677, 0.4734, 0.3061, 0.4859, 0.3054, 0.4877, 0.3674, 0.476, 0.487, 0.4766, 0.428, 0.4881, 0.4279, 0.4869, 0.4872, 0.4722, 0.6053, 0.4746, 0.5459, 0.486, 0.5463, 0.4837, 0.6061, 0.4634, 0.7249, 0.4684, 0.6651, 0.4799, 0.666, 0.4749, 0.726, 0.4512, 0.8441, 0.4575, 0.7846, 0.469, 0.7859, 0.4628, 0.8453, 0.4623, 0.1828, 0.4551, 0.1218, 0.4668, 0.1205, 0.4741, 0.1816, 0.4351, 0.9037, 0.4407, 0.8431, 0.4512, 0.8441, 0.4456, 0.9045, 0.4579, 0.2452, 0.4516, 0.1841, 0.4623, 0.1828, 0.4687, 0.2441, 0.4375, 0.06274, 0.433, 0.001032, 0.4447, 0.0001726, 0.4484, 0.06173, 0.4652, 0.368, 0.4626, 0.3068, 0.4734, 0.3061, 0.4758, 0.3677, 0.4657, 0.4869, 0.4661, 0.4281, 0.4766, 0.428, 0.476, 0.487, 0.4617, 0.6048, 0.4642, 0.5456, 0.4746, 0.5459, 0.4722, 0.6053, 0.4529, 0.724, 0.4579, 0.6643, 0.4684, 0.6651, 0.4634, 0.7249, 0.447, 0.7836, 0.4529, 0.724, 0.4634, 0.7249, 0.4575, 0.7846, 0.4445, 0.1231, 0.4375, 0.06274, 0.4484, 0.06173, 0.4551, 0.1218, 0.04799, 0.729, 0.05416, 0.6812, 0.427, 0.7215, 0.4211, 0.7808, 0.0397, 0.1908, 0.02899, 0.1414, 0.4116, 0.06528, 0.4175, 0.1261, 0.06418, 0.4384, 0.06222, 0.3893, 0.4389, 0.3687, 0.4402, 0.428, 0.06428, 0.5364, 0.06486, 0.4875, 0.44, 0.4864, 0.4386, 0.5446, 0.05907, 0.6336, 0.06238, 0.5852, 0.4359, 0.6033, 0.432, 0.6623, 0.4387, 0.7827, 0.4323, 0.8422, 0.4228, 0.8413, 0.4293, 0.7818, 0.05892, 0.3399, 0.05414, 0.2905, 0.4313, 0.2475, 0.4359, 0.3083, 0.4018, 0.9658, 0.4075, 0.9012, 0.4165, 0.9021, 0.4106, 0.9683, 0.4175, 0.1261, 0.4116, 0.06528, 0.4198, 0.06445, 0.4264, 0.1251, 0.4579, 0.6643, 0.4529, 0.724, 0.4446, 0.7231, 0.4496, 0.6636, 0.4579, 0.2452, 0.4626, 0.3068, 0.4541, 0.3072, 0.4494, 0.2459, 0.4075, 0.9012, 0.4149, 0.8404, 0.4228, 0.8413, 0.4165, 0.9021, 0.433, 0.001032, 0.4375, 0.06274, 0.4293, 0.06344, 0.4244, 0.0001326, 0.4359, 0.3083, 0.4313, 0.2475, 0.4398, 0.2468, 0.4444, 0.3078, 0.4313, 0.2475, 0.425, 0.1869, 0.4335, 0.186, 0.4398, 0.2468, 0.4652, 0.368, 0.4661, 0.4281, 0.4579, 0.428, 0.4568, 0.3682, 0.4389, 0.3687, 0.4359, 0.3083, 0.4444, 0.3078, 0.4472, 0.3685, 0.4211, 0.7808, 0.427, 0.7215, 0.4352, 0.7223, 0.4293, 0.7818, 0.4402, 0.428, 0.4389, 0.3687, 0.4472, 0.3685, 0.4485, 0.428, 0.44, 0.4864, 0.4402, 0.428, 0.4485, 0.428, 0.4482, 0.4866, 0.4657, 0.4869, 0.4642, 0.5456, 0.456, 0.5453, 0.4575, 0.4867, 0.4375, 0.06274, 0.4445, 0.1231, 0.436, 0.1239, 0.4293, 0.06344, 0.4359, 0.6033, 0.4386, 0.5446, 0.4467, 0.545, 0.4441, 0.6039, 0.03997, 0.7783, 0.04799, 0.729, 0.4211, 0.7808, 0.4149, 0.8404, 0.436, 0.1239, 0.4431, 0.1849, 0.4335, 0.186, 0.4264, 0.1251, 0.4261, 0.9029, 0.4214, 0.9692, 0.4106, 0.9683, 0.4165, 0.9021, 0.4494, 0.2459, 0.4541, 0.3072, 0.4444, 0.3078, 0.4398, 0.2468, 0.4568, 0.3682, 0.4579, 0.428, 0.4485, 0.428, 0.4472, 0.3685, 0.4575, 0.4867, 0.456, 0.5453, 0.4467, 0.545, 0.4482, 0.4866, 0.4534, 0.6043, 0.4496, 0.6636, 0.4402, 0.663, 0.4441, 0.6039, 0.4446, 0.7231, 0.4387, 0.7827, 0.4293, 0.7818, 0.4352, 0.7223, 0.4293, 0.06344, 0.436, 0.1239, 0.4264, 0.1251, 0.4198, 0.06445, 0.4323, 0.8422, 0.4261, 0.9029, 0.4165, 0.9021, 0.4228, 0.8413, 0.4431, 0.1849, 0.4494, 0.2459, 0.4398, 0.2468, 0.4335, 0.186, 0.4541, 0.3072, 0.4568, 0.3682, 0.4472, 0.3685, 0.4444, 0.3078, 0.4579, 0.428, 0.4575, 0.4867, 0.4482, 0.4866, 0.4485, 0.428, 0.456, 0.5453, 0.4534, 0.6043, 0.4441, 0.6039, 0.4467, 0.545, 0.4496, 0.6636, 0.4446, 0.7231, 0.4352, 0.7223, 0.4402, 0.663, 0.4244, 0.0001326, 0.4293, 0.06344, 0.4198, 0.06445, 0.414, 0.001097, 0.4642, 0.5456, 0.4617, 0.6048, 0.4534, 0.6043, 0.456, 0.5453, 0.4351, 0.9037, 0.4305, 0.9682, 0.4214, 0.9692, 0.4261, 0.9029, 0.4661, 0.4281, 0.4657, 0.4869, 0.4575, 0.4867, 0.4579, 0.428, 0.425, 0.1869, 0.4175, 0.1261, 0.4264, 0.1251, 0.4335, 0.186, 0.4529, 0.724, 0.447, 0.7836, 0.4387, 0.7827, 0.4446, 0.7231, 0.4626, 0.3068, 0.4652, 0.368, 0.4568, 0.3682, 0.4541, 0.3072, 0.4445, 0.1231, 0.4516, 0.1841, 0.4431, 0.1849, 0.436, 0.1239, 0.432, 0.6623, 0.4359, 0.6033, 0.4441, 0.6039, 0.4402, 0.663, 0.4116, 0.06528, 0.4048, 0.003755, 0.414, 0.001097, 0.4198, 0.06445, 0.4516, 0.1841, 0.4579, 0.2452, 0.4494, 0.2459, 0.4431, 0.1849, 0.4149, 0.8404, 0.4211, 0.7808, 0.4293, 0.7818, 0.4228, 0.8413, 0.4617, 0.6048, 0.4579, 0.6643, 0.4496, 0.6636, 0.4534, 0.6043, 0.427, 0.7215, 0.432, 0.6623, 0.4402, 0.663, 0.4352, 0.7223, 0.4407, 0.8431, 0.4351, 0.9037, 0.4261, 0.9029, 0.4323, 0.8422, 0.447, 0.7836, 0.4407, 0.8431, 0.4323, 0.8422, 0.4387, 0.7827, 0.4386, 0.5446, 0.44, 0.4864, 0.4482, 0.4866, 0.4467, 0.545, 0.5189, 0.06805, 0.4984, 0.1174, 0.4884, 0.1155, 0.5104, 0.06235, 0.4984, 0.1708, 0.5189, 0.2201, 0.5105, 0.2258, 0.4884, 0.1729, 0.5566, 0.2578, 0.6059, 0.2782, 0.6039, 0.2882, 0.551, 0.2663, 0.6592, 0.2782, 0.7084, 0.2578, 0.7141, 0.2662, 0.6612, 0.2881, 0.7461, 0.2201, 0.7665, 0.1709, 0.7764, 0.1728, 0.7546, 0.2257, 0.7463, 0.0684, 0.7086, 0.03067, 0.7143, 0.02219, 0.7546, 0.06283, 0.5567, 0.03034, 0.5189, 0.06805, 0.5104, 0.06235, 0.5511, 0.02195, 0.4984, 0.1174, 0.4984, 0.1708, 0.4884, 0.1729, 0.4884, 0.1155, 0.5189, 0.2201, 0.5566, 0.2578, 0.551, 0.2663, 0.5105, 0.2258, 0.6059, 0.2782, 0.6592, 0.2782, 0.6612, 0.2881, 0.6039, 0.2882, 0.7084, 0.2578, 0.7461, 0.2201, 0.7546, 0.2257, 0.7141, 0.2662, 0.7665, 0.1709, 0.7665, 0.1176, 0.7764, 0.1156, 0.7764, 0.1728, 0.606, 0.01007, 0.5567, 0.03034, 0.5511, 0.02195, 0.604, 0.0001326, 0.7665, 0.1176, 0.7463, 0.0684, 0.7546, 0.06283, 0.7764, 0.1156, 0.6593, 0.01012, 0.606, 0.01007, 0.604, 0.0001326, 0.6613, 0.0001592, 0.7003, 0.04315, 0.7338, 0.07674, 0.6325, 0.1442, 0.7338, 0.07674, 0.7518, 0.1205, 0.6325, 0.1442, 0.7518, 0.1205, 0.7518, 0.168, 0.6325, 0.1442, 0.7518, 0.168, 0.7336, 0.2118, 0.6325, 0.1442, 0.7336, 0.2118, 0.7001, 0.2453, 0.6325, 0.1442, 0.7001, 0.2453, 0.6562, 0.2635, 0.6325, 0.1442, 0.6562, 0.2635, 0.6088, 0.2635, 0.6325, 0.1442, 0.6088, 0.2635, 0.5649, 0.2453, 0.6325, 0.1442, 0.5649, 0.2453, 0.5313, 0.2118, 0.6325, 0.1442, 0.5313, 0.2118, 0.5131, 0.1679, 0.6325, 0.1442, 0.5131, 0.1679, 0.5131, 0.1203, 0.6325, 0.1442, 0.5131, 0.1203, 0.5314, 0.07638, 0.6325, 0.1442, 0.5314, 0.07638, 0.5651, 0.04281, 0.6325, 0.1442, 0.5651, 0.04281, 0.6089, 0.02477, 0.6325, 0.1442, 0.6089, 0.02477, 0.6564, 0.02485, 0.6325, 0.1442, 0.7086, 0.03067, 0.6593, 0.01012, 0.6613, 0.0001592, 0.7143, 0.02219, 0.7003, 0.04315, 0.6564, 0.02485, 0.6593, 0.01012, 0.7086, 0.03067, 0.7338, 0.07674, 0.7003, 0.04315, 0.7086, 0.03067, 0.7463, 0.0684, 0.7518, 0.1205, 0.7338, 0.07674, 0.7463, 0.0684, 0.7665, 0.1176, 0.7518, 0.168, 0.7518, 0.1205, 0.7665, 0.1176, 0.7665, 0.1709, 0.7336, 0.2118, 0.7518, 0.168, 0.7665, 0.1709, 0.7461, 0.2201, 0.7001, 0.2453, 0.7336, 0.2118, 0.7461, 0.2201, 0.7084, 0.2578, 0.6562, 0.2635, 0.7001, 0.2453, 0.7084, 0.2578, 0.6592, 0.2782, 0.6088, 0.2635, 0.6562, 0.2635, 0.6592, 0.2782, 0.6059, 0.2782, 0.5649, 0.2453, 0.6088, 0.2635, 0.6059, 0.2782, 0.5566, 0.2578, 0.5313, 0.2118, 0.5649, 0.2453, 0.5566, 0.2578, 0.5189, 0.2201, 0.5131, 0.1679, 0.5313, 0.2118, 0.5189, 0.2201, 0.4984, 0.1708, 0.5131, 0.1203, 0.5131, 0.1679, 0.4984, 0.1708, 0.4984, 0.1174, 0.5314, 0.07638, 0.5131, 0.1203, 0.4984, 0.1174, 0.5189, 0.06805, 0.5651, 0.04281, 0.5314, 0.07638, 0.5189, 0.06805, 0.5567, 0.03034, 0.6089, 0.02477, 0.5651, 0.04281, 0.5567, 0.03034, 0.606, 0.01007, 0.6564, 0.02485, 0.6089, 0.02477, 0.606, 0.01007, 0.6593, 0.01012, 0.6564, 0.02485, 0.7003, 0.04315, 0.6325, 0.1442, 0.0153, 0.8238, 0.02517, 0.7755, 0.03997, 0.7783, 0.02935, 0.8275, 0.03962, 0.2921, 0.03316, 0.2431, 0.04778, 0.241, 0.05414, 0.2905, 0.01509, 0.145, 0.0001328, 0.0985, 0.01395, 0.09205, 0.02899, 0.1414, 0.04776, 0.39, 0.04442, 0.3411, 0.05892, 0.3399, 0.06222, 0.3893, 0.05047, 0.4875, 0.04974, 0.4388, 0.06418, 0.4384, 0.06486, 0.4875, 0.04812, 0.5844, 0.04994, 0.536, 0.06428, 0.5364, 0.06238, 0.5852, 0.04057, 0.6796, 0.045, 0.6324, 0.05907, 0.6336, 0.05416, 0.6812, 0.03316, 0.2431, 0.02475, 0.1936, 0.0397, 0.1908, 0.04778, 0.241, 0.0001326, 0.8708, 0.0153, 0.8238, 0.02935, 0.8275, 0.01364, 0.8772, 0.03378, 0.7268, 0.04057, 0.6796, 0.05416, 0.6812, 0.04799, 0.729, 0.02475, 0.1936, 0.01509, 0.145, 0.02899, 0.1414, 0.0397, 0.1908, 0.04974, 0.4388, 0.04776, 0.39, 0.06222, 0.3893, 0.06418, 0.4384, 0.04994, 0.536, 0.05047, 0.4875, 0.06486, 0.4875, 0.06428, 0.5364, 0.045, 0.6324, 0.04812, 0.5844, 0.06238, 0.5852, 0.05907, 0.6336, 0.04442, 0.3411, 0.03962, 0.2921, 0.05414, 0.2905, 0.05892, 0.3399, 0.02517, 0.7755, 0.03378, 0.7268, 0.04799, 0.729, 0.03997, 0.7783, 0.5091, 0.4263, 0.5091, 0.4578, 0.5022, 0.4578, 0.5022, 0.4263, 0.5022, 0.4263, 0.5022, 0.4578, 0.4953, 0.4578, 0.4953, 0.4263, 0.4953, 0.4263, 0.4953, 0.4578, 0.4884, 0.4578, 0.4884, 0.4263, 0.523, 0.4263, 0.523, 0.4578, 0.5161, 0.4578, 0.5161, 0.4263, 0.5161, 0.4263, 0.5161, 0.4578, 0.5091, 0.4578, 0.5091, 0.4263, 0.5019, 0.4188, 0.4956, 0.3888, 0.5026, 0.3877, 0.5074, 0.4168, 0.5074, 0.4168, 0.5026, 0.3877, 0.5097, 0.3869, 0.5126, 0.4157, 0.5126, 0.4157, 0.5097, 0.3869, 0.5166, 0.3865, 0.5179, 0.415, 0.5179, 0.415, 0.5166, 0.3865, 0.5235, 0.3865, 0.5232, 0.4147, 0.5232, 0.4147, 0.5235, 0.3865, 0.5304, 0.3869, 0.5282, 0.4147, 0.5282, 0.4147, 0.5304, 0.3869, 0.5371, 0.3876, 0.5331, 0.4153, 0.5331, 0.4153, 0.5371, 0.3876, 0.5438, 0.3887, 0.5384, 0.4164, 0.5384, 0.4164, 0.5438, 0.3887, 0.5504, 0.3901, 0.5438, 0.4182, 0.5438, 0.4182, 0.5504, 0.3901, 0.5566, 0.3916, 0.5496, 0.4214, 0.4959, 0.4225, 0.4884, 0.3903, 0.4956, 0.3888, 0.5019, 0.4188, 0.5438, 0.4182, 0.5496, 0.4214, 0.5457, 0.4247, 0.5419, 0.4223, 0.5384, 0.4164, 0.5438, 0.4182, 0.5419, 0.4223, 0.5371, 0.4213, 0.5331, 0.4153, 0.5384, 0.4164, 0.5371, 0.4213, 0.5324, 0.4198, 0.5282, 0.4147, 0.5331, 0.4153, 0.5324, 0.4198, 0.5279, 0.4188, 0.5232, 0.4147, 0.5282, 0.4147, 0.5279, 0.4188, 0.5233, 0.4193, 0.5179, 0.415, 0.5232, 0.4147, 0.5233, 0.4193, 0.5183, 0.4201, 0.5126, 0.4157, 0.5179, 0.415, 0.5183, 0.4201, 0.5133, 0.42, 0.5074, 0.4168, 0.5126, 0.4157, 0.5133, 0.42, 0.5088, 0.4213, 0.5019, 0.4188, 0.5074, 0.4168, 0.5088, 0.4213, 0.5043, 0.4234, 0.4959, 0.4225, 0.5019, 0.4188, 0.5043, 0.4234, 0.5002, 0.426, 0.4961, 0.313, 0.4964, 0.3104, 0.541, 0.3135, 0.5423, 0.3175, 0.4957, 0.3157, 0.4961, 0.313, 0.5423, 0.3175, 0.5445, 0.3222, 0.4953, 0.3185, 0.4957, 0.3157, 0.5445, 0.3222, 0.5457, 0.3279, 0.4968, 0.295, 0.4966, 0.2924, 0.547, 0.2884, 0.5437, 0.2933, 0.4969, 0.2976, 0.4968, 0.295, 0.5437, 0.2933, 0.5418, 0.2974, 0.4969, 0.3002, 0.4969, 0.2976, 0.5418, 0.2974, 0.5422, 0.3008, 0.4968, 0.3027, 0.4969, 0.3002, 0.5422, 0.3008, 0.5414, 0.3039, 0.4967, 0.3053, 0.4968, 0.3027, 0.5414, 0.3039, 0.5412, 0.3071, 0.4965, 0.3078, 0.4967, 0.3053, 0.5412, 0.3071, 0.5417, 0.3102, 0.4964, 0.3104, 0.4965, 0.3078, 0.5417, 0.3102, 0.541, 0.3135, 0.5472, 0.3176, 0.5475, 0.3141, 0.5525, 0.316, 0.5506, 0.3198, 0.5475, 0.3221, 0.5472, 0.3176, 0.5506, 0.3198, 0.5492, 0.3231, 0.5484, 0.3265, 0.5475, 0.3221, 0.5492, 0.3231, 0.5495, 0.3253, 0.5488, 0.294, 0.5502, 0.2896, 0.5522, 0.2892, 0.5526, 0.2924, 0.5485, 0.2976, 0.5488, 0.294, 0.5526, 0.2924, 0.5538, 0.2964, 0.5485, 0.3018, 0.5485, 0.2976, 0.5538, 0.2964, 0.555, 0.3025, 0.5485, 0.3044, 0.5485, 0.3018, 0.555, 0.3025, 0.5553, 0.3052, 0.5483, 0.3073, 0.5485, 0.3044, 0.5553, 0.3052, 0.5553, 0.3075, 0.548, 0.3099, 0.5483, 0.3073, 0.5553, 0.3075, 0.5547, 0.3101, 0.5475, 0.3141, 0.548, 0.3099, 0.5547, 0.3101, 0.5525, 0.316, 0.5446, 0.3071, 0.5483, 0.3073, 0.548, 0.3099, 0.5447, 0.3098, 0.5412, 0.3071, 0.5446, 0.3071, 0.5447, 0.3098, 0.5417, 0.3102, 0.5448, 0.3042, 0.5485, 0.3044, 0.5483, 0.3073, 0.5446, 0.3071, 0.5414, 0.3039, 0.5448, 0.3042, 0.5446, 0.3071, 0.5412, 0.3071, 0.5452, 0.3015, 0.5485, 0.3018, 0.5485, 0.3044, 0.5448, 0.3042, 0.5422, 0.3008, 0.5452, 0.3015, 0.5448, 0.3042, 0.5414, 0.3039, 0.5451, 0.2979, 0.5485, 0.2976, 0.5485, 0.3018, 0.5452, 0.3015, 0.5418, 0.2974, 0.5451, 0.2979, 0.5452, 0.3015, 0.5422, 0.3008, 0.5462, 0.2938, 0.5488, 0.294, 0.5485, 0.2976, 0.5451, 0.2979, 0.5437, 0.2933, 0.5462, 0.2938, 0.5451, 0.2979, 0.5418, 0.2974, 0.5486, 0.289, 0.5502, 0.2896, 0.5488, 0.294, 0.5462, 0.2938, 0.547, 0.2884, 0.5486, 0.289, 0.5462, 0.2938, 0.5437, 0.2933, 0.5459, 0.3221, 0.5475, 0.3221, 0.5484, 0.3265, 0.547, 0.3272, 0.5445, 0.3222, 0.5459, 0.3221, 0.547, 0.3272, 0.5457, 0.3279, 0.5447, 0.3173, 0.5472, 0.3176, 0.5475, 0.3221, 0.5459, 0.3221, 0.5423, 0.3175, 0.5447, 0.3173, 0.5459, 0.3221, 0.5445, 0.3222, 0.5442, 0.3133, 0.5475, 0.3141, 0.5472, 0.3176, 0.5447, 0.3173, 0.541, 0.3135, 0.5442, 0.3133, 0.5447, 0.3173, 0.5423, 0.3175, 0.5447, 0.3098, 0.548, 0.3099, 0.5475, 0.3141, 0.5442, 0.3133, 0.5417, 0.3102, 0.5447, 0.3098, 0.5442, 0.3133, 0.541, 0.3135, 0.5845, 0.3072, 0.5553, 0.3052, 0.555, 0.3025, 0.5857, 0.3047, 0.5857, 0.3047, 0.555, 0.3025, 0.5538, 0.2964, 0.5926, 0.3003, 0.5926, 0.3003, 0.5538, 0.2964, 0.5526, 0.2924, 0.598, 0.2939, 0.598, 0.2939, 0.5526, 0.2924, 0.5522, 0.2892, 0.6012, 0.2884, 0.5974, 0.3305, 0.5495, 0.3253, 0.5492, 0.3231, 0.5963, 0.3281, 0.5963, 0.3281, 0.5492, 0.3231, 0.5506, 0.3198, 0.5948, 0.3232, 0.5948, 0.3232, 0.5506, 0.3198, 0.5525, 0.316, 0.5919, 0.3164, 0.5919, 0.3164, 0.5525, 0.316, 0.5547, 0.3101, 0.5852, 0.3112, 0.5852, 0.3112, 0.5547, 0.3101, 0.5553, 0.3075, 0.5843, 0.3086, 0.5843, 0.3086, 0.5553, 0.3075, 0.5553, 0.3052, 0.5845, 0.3072, 0.5852, 0.3112, 0.5843, 0.3086, 0.5859, 0.3086, 0.5872, 0.3104, 0.5919, 0.3164, 0.5852, 0.3112, 0.5872, 0.3104, 0.5948, 0.3136, 0.5948, 0.3232, 0.5919, 0.3164, 0.5948, 0.3136, 0.5974, 0.3206, 0.5963, 0.3281, 0.5948, 0.3232, 0.5974, 0.3206, 0.5994, 0.3248, 0.5974, 0.3305, 0.5963, 0.3281, 0.5994, 0.3248, 0.6025, 0.3264, 0.598, 0.2939, 0.6012, 0.2884, 0.6049, 0.2941, 0.5999, 0.2982, 0.5926, 0.3003, 0.598, 0.2939, 0.5999, 0.2982, 0.5945, 0.3034, 0.5857, 0.3047, 0.5926, 0.3003, 0.5945, 0.3034, 0.5876, 0.3058, 0.5845, 0.3072, 0.5857, 0.3047, 0.5876, 0.3058, 0.5861, 0.3073, 0.5843, 0.3086, 0.5845, 0.3072, 0.5861, 0.3073, 0.5859, 0.3086, 0.5872, 0.3104, 0.5859, 0.3086, 0.5995, 0.3109, 0.5948, 0.3136, 0.5872, 0.3104, 0.5995, 0.3109, 0.5974, 0.3206, 0.5948, 0.3136, 0.5995, 0.3109, 0.5994, 0.3248, 0.5974, 0.3206, 0.5995, 0.3109, 0.6025, 0.3264, 0.5994, 0.3248, 0.5995, 0.3109, 0.5999, 0.2982, 0.6049, 0.2941, 0.5995, 0.3109, 0.5945, 0.3034, 0.5999, 0.2982, 0.5995, 0.3109, 0.5876, 0.3058, 0.5945, 0.3034, 0.5995, 0.3109, 0.5861, 0.3073, 0.5876, 0.3058, 0.5995, 0.3109, 0.5859, 0.3086, 0.5861, 0.3073, 0.5995, 0.3109, 0.4898, 0.2906, 0.4923, 0.2896, 0.4926, 0.294, 0.4923, 0.2896, 0.4949, 0.2903, 0.4926, 0.294, 0.4949, 0.2903, 0.4966, 0.2924, 0.4926, 0.294, 0.4966, 0.2924, 0.4968, 0.295, 0.4926, 0.294, 0.4968, 0.295, 0.4953, 0.2973, 0.4926, 0.294, 0.4953, 0.2973, 0.4929, 0.2983, 0.4926, 0.294, 0.4929, 0.2983, 0.4903, 0.2976, 0.4926, 0.294, 0.4903, 0.2976, 0.4886, 0.2956, 0.4926, 0.294, 0.4886, 0.2956, 0.4884, 0.2929, 0.4926, 0.294, 0.4884, 0.2929, 0.4898, 0.2906, 0.4926, 0.294, 0.4884, 0.3586, 0.5096, 0.3307, 0.5174, 0.358, 0.5175, 0.3596, 0.5092, 0.3862, 0.4884, 0.3586, 0.5175, 0.3596, 0.519, 0.3595, 0.542, 0.3755, 0.5092, 0.3862, 0.519, 0.3595, 0.5197, 0.3582, 0.542, 0.3415, 0.542, 0.3755, 0.5197, 0.3582, 0.5187, 0.3572, 0.5096, 0.3307, 0.542, 0.3415, 0.5187, 0.3572, 0.5174, 0.358, 0.5187, 0.3572, 0.5197, 0.3582, 0.519, 0.3595, 0.5175, 0.3596, 0.5174, 0.358, 0.3502, 0.4967, 0.367, 0.4967, 0.3671, 0.5363, 0.3511, 0.5363, 0.3176, 0.5991, 0.297, 0.5995, 0.2981, 0.5603, 0.3176, 0.5599, 0.3714, 0.5759, 0.3502, 0.5759, 0.3508, 0.5363, 0.3709, 0.5363, 0.2349, 0.5718, 0.2547, 0.573, 0.2547, 0.6118, 0.236, 0.6105, 0.367, 0.4967, 0.3845, 0.4967, 0.3836, 0.5363, 0.3671, 0.5363, 0.33, 0.5622, 0.3176, 0.5464, 0.33, 0.5307, 0.3502, 0.5367, 0.3502, 0.5562])
me_mesh.materials.append(mat_brushed_steel)
me_mesh.materials.append(mat_material)
me_mesh.materials.append(mat_chrome)
me_mesh.use_remesh_preserve_volume = False
me_mesh.use_remesh_preserve_attributes = False
me_mesh.use_mirror_vertex_groups = False
me_mesh.update()

# ---- objects
ob_plane = bpy.data.objects.new('Plane', me_plane)
ob_bowl = bpy.data.objects.new('Bowl', me_cube_001)
ob_table = bpy.data.objects.new('Table', me_cube)
ob_chlorinebucket = bpy.data.objects.new('ChlorineBucket', me_mesh)

# ---- transforms, parenting, visibility, modifiers, constraints
ob_plane.location = (0.0, 0.0, 0.004549)
ob_plane.lineart.crease_threshold = 0.0
ob_bowl.location = (0.0, -0.3212, 3.347e-08)
ob_bowl.rotation_euler = (1.571, -0.0, 0.0)
ob_bowl.lineart.crease_threshold = 0.0
ob_table.location = (0.0, 0.0, 0.0)
ob_table.rotation_euler = (1.571, -0.0, 0.0)
ob_table.lineart.crease_threshold = 0.0
ob_chlorinebucket.location = (2.0, -0.1028, 0.5726)
ob_chlorinebucket.rotation_euler = (1.571, -0.0, 0.0)
ob_chlorinebucket.lineart.crease_threshold = 0.0

# ---- collection membership
col_collection_1.objects.link(ob_plane)
col_collection_1.objects.link(ob_bowl)
col_collection_1.objects.link(ob_table)
col_collection_1.objects.link(ob_chlorinebucket)

# ---- scene / render settings (as saved in the file)
scene.frame_start = 0; scene.frame_end = 1; scene.frame_set(0)
scene.render.engine = 'BLENDER_EEVEE_NEXT'
scene.render.image_settings.color_mode = 'RGB'
scene.render.image_settings.compression = 90
scene.render.resolution_percentage = 50
scene.render.dither_intensity = 0.0
scene.render.bake_margin = 2
scene.render.bake_bias = 0.0
scene.cycles.use_denoising = False
scene.cycles.samples = 10
scene.cycles.sampling_pattern = 'TABULATED_SOBOL'
scene.cycles.light_sampling_threshold = 0.0
scene.cycles.use_adaptive_sampling = False
scene.cycles.use_light_tree = False
scene.cycles.blur_glossy = 0.0
scene.cycles.volume_bounces = 1
scene.cycles.pixel_filter_type = 'GAUSSIAN'
scene.cycles.sample_clamp_indirect = 0.0
scene.view_settings.view_transform = 'Standard'
bpy.context.view_layer.update()

# ---- added for rendering (the .blend has no active camera and no usable light): camera, sun
cam_auto = bpy.data.cameras.new('AutoCamera')
cam_auto.lens = 50.0
cam_auto.sensor_width = 36.0
cam_auto.clip_end = 1000.0
ob_auto_camera = bpy.data.objects.new('AutoCamera', cam_auto)
scene.collection.objects.link(ob_auto_camera)
ob_auto_camera.location = (4.29411, -4.4102, 3.50822)
ob_auto_camera.rotation_euler = (1.09748, -7.21219e-08, 0.694738)
scene.camera = ob_auto_camera
light_auto_sun = bpy.data.lights.new('AutoSun', 'SUN')
light_auto_sun.energy = 3.0
light_auto_sun.angle = 0.0523599
ob_auto_sun = bpy.data.objects.new('AutoSun', light_auto_sun)
scene.collection.objects.link(ob_auto_sun)
ob_auto_sun.rotation_euler = (0.872665, 0.174533, 0.523599)
bpy.context.view_layer.update()
